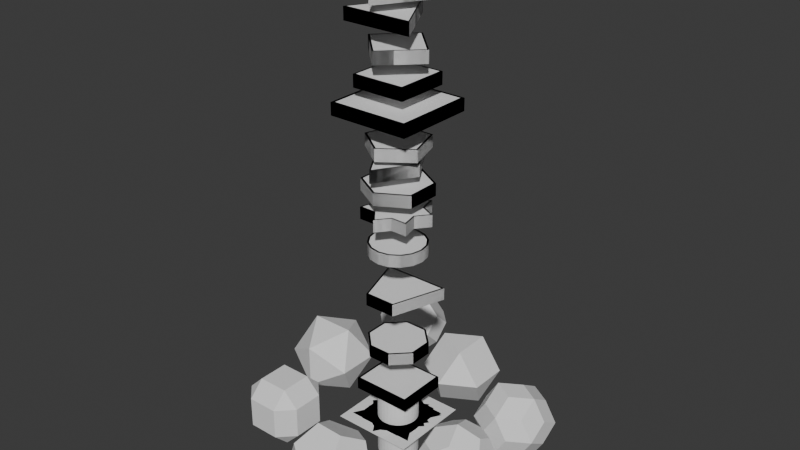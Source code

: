 # Source: shapes.blend  (saved by Blender 4.4.32; exported with 4.5.12 LTS)
import bpy
from mathutils import Matrix  # noqa: F401  (used for matrix-valued properties, if any)

bpy.ops.wm.read_factory_settings(use_empty=True)
scene = bpy.context.scene
scene.name = 'Scene'

# ---- collections
col_3d = bpy.data.collections.new('3D'); scene.collection.children.link(col_3d)
col_2d = bpy.data.collections.new('2D'); scene.collection.children.link(col_2d)
col_2d_thick = bpy.data.collections.new('2D.Thick'); scene.collection.children.link(col_2d_thick)
col_2d_thick_outlines = bpy.data.collections.new('2D.Thick.Outlines'); scene.collection.children.link(col_2d_thick_outlines)
col_utils = bpy.data.collections.new('Utils'); scene.collection.children.link(col_utils)
col_utils.hide_render = True

# ---- node groups
ng_smooth_by_angle = bpy.data.node_groups.new('Smooth by Angle', 'GeometryNodeTree')
_s = ng_smooth_by_angle.interface.new_socket(name='Mesh', in_out='OUTPUT', socket_type='NodeSocketGeometry')
_s = ng_smooth_by_angle.interface.new_socket(name='Mesh', in_out='INPUT', socket_type='NodeSocketGeometry')
_s = ng_smooth_by_angle.interface.new_socket(name='Angle', in_out='INPUT', socket_type='NodeSocketFloat')
_s.subtype = 'ANGLE'
_s.default_value = 0.5236
_s.min_value = 0.0
_s.max_value = 3.142
_s.description = 'Maximum face angle for smooth edges'
_s = ng_smooth_by_angle.interface.new_socket(name='Ignore Sharpness', in_out='INPUT', socket_type='NodeSocketBool')
_s.force_non_field = True
ng_smooth_by_angle.description = 'Set the sharpness of mesh edges based on the angle between the neighboring faces'
ng_smooth_by_angle.is_modifier = True
_N = ng_smooth_by_angle.nodes; _L = ng_smooth_by_angle.links
n0 = _N.new('GeometryNodeSetShadeSmooth'); n0.name = 'Set Shade Smooth'; n0.location = (120, -80)
n0.domain = 'EDGE'
n1 = _N.new('GeometryNodeSetShadeSmooth'); n1.name = 'Set Shade Smooth.001'; n1.location = (300, -80)
n2 = _N.new('NodeGroupOutput'); n2.name = 'Group Output'; n2.location = (480, -80)
n3 = _N.new('GeometryNodeInputMeshEdgeAngle'); n3.name = 'Edge Angle'; n3.location = (-440, -240)
n4 = _N.new('NodeGroupInput'); n4.name = 'Group Input'; n4.location = (-80, -80)
n5 = _N.new('GeometryNodeInputEdgeSmooth'); n5.name = 'Is Edge Smooth'; n5.location = (-260, -120)
n6 = _N.new('GeometryNodeInputShadeSmooth'); n6.name = 'Is Shade Smooth'; n6.location = (-440, -397)
n7 = _N.new('FunctionNodeCompare'); n7.name = 'Compare'; n7.location = (-260, -260)
n7.operation = 'LESS_EQUAL'
n7.inputs[6].default_value = (0.0, 0.0, 0.0, 0.0)
n7.inputs[7].default_value = (0.0, 0.0, 0.0, 0.0)
n8 = _N.new('FunctionNodeBooleanMath'); n8.name = 'Boolean Math.001'; n8.location = (-80, -260)
n9 = _N.new('NodeGroupInput'); n9.name = 'Group Input.001'; n9.location = (-440, -329)
n10 = _N.new('NodeGroupInput'); n10.name = 'Group Input.002'; n10.location = (-259, -189)
n11 = _N.new('FunctionNodeBooleanMath'); n11.name = 'Boolean Math'; n11.location = (-80, -149)
n11.operation = 'OR'
n12 = _N.new('FunctionNodeBooleanMath'); n12.name = 'Boolean Math.002'; n12.location = (-260, -380)
n12.operation = 'OR'
n13 = _N.new('NodeGroupInput'); n13.name = 'Group Input.003'; n13.location = (-440, -460)
_L.new(n3.outputs[0], n7.inputs[0])
_L.new(n1.outputs[0], n2.inputs[0])
_L.new(n9.outputs[1], n7.inputs[1])
_L.new(n7.outputs[0], n8.inputs[0])
_L.new(n4.outputs[0], n0.inputs[0])
_L.new(n0.outputs[0], n1.inputs[0])
_L.new(n8.outputs[0], n0.inputs[2])
_L.new(n10.outputs[2], n11.inputs[1])
_L.new(n5.outputs[0], n11.inputs[0])
_L.new(n11.outputs[0], n0.inputs[1])
_L.new(n13.outputs[2], n12.inputs[1])
_L.new(n6.outputs[0], n12.inputs[0])
_L.new(n12.outputs[0], n8.inputs[1])
n2.is_active_output = True

# ---- world
world_world = bpy.data.worlds.new('World'); scene.world = world_world
world_world.use_nodes = True; world_world.node_tree.nodes.clear()
_N = world_world.node_tree.nodes; _L = world_world.node_tree.links
n0 = _N.new('ShaderNodeOutputWorld'); n0.name = 'World Output'; n0.location = (300, 300)
n1 = _N.new('ShaderNodeBackground'); n1.name = 'Background'; n1.location = (10, 300)
n1.inputs[0].default_value = (0.05088, 0.05088, 0.05088, 1.0)
_L.new(n1.outputs[0], n0.inputs[0])
n0.is_active_output = True
world_world.color = (0.05088, 0.05088, 0.05088)
world_world.sun_shadow_jitter_overblur = 0.0

# ---- meshes
me_solid_013 = bpy.data.meshes.new('Solid.013')
me_solid_013.from_pydata([(0.5723, 0.5723, 0.5723), (0.5723, 0.5723, -0.5723), (0.5723, -0.5723, 0.5723), (0.5723, -0.5723, -0.5723), (-0.5723, 0.5723, 0.5723), (-0.5723, 0.5723, -0.5723), (-0.5723, -0.5723, 0.5723), (-0.5723, -0.5723, -0.5723), (0.3537, 0.926, 0.0), (-0.3537, 0.926, 0.0), (0.3537, -0.926, 0.0), (-0.3537, -0.926, 0.0), (0.926, 0.0, 0.3537), (0.926, 0.0, -0.3537), (-0.926, 0.0, 0.3537), (-0.926, 0.0, -0.3537), (0.0, 0.3537, 0.926), (0.0, -0.3537, 0.926), (0.0, 0.3537, -0.926), (0.0, -0.3537, -0.926)], [], [(0, 8, 9, 4, 16), (0, 12, 13, 1, 8), (0, 16, 17, 2, 12), (8, 1, 18, 5, 9), (12, 2, 10, 3, 13), (16, 4, 14, 6, 17), (9, 5, 15, 14, 4), (6, 11, 10, 2, 17), (3, 19, 18, 1, 13), (7, 15, 5, 18, 19), (7, 11, 6, 14, 15), (7, 19, 3, 10, 11)])
me_solid_013.update()
me_solid_014 = bpy.data.meshes.new('Solid.014')
me_solid_014.from_pydata([(0.8999, 0.5562, 0.0), (-0.8999, 0.5562, 0.0), (0.8999, -0.5562, 0.0), (-0.8999, -0.5562, 0.0), (0.5562, 0.0, 0.8999), (0.5562, 0.0, -0.8999), (-0.5562, 0.0, 0.8999), (-0.5562, 0.0, -0.8999), (0.0, 0.8999, 0.5562), (0.0, -0.8999, 0.5562), (0.0, 0.8999, -0.5562), (0.0, -0.8999, -0.5562)], [], [(0, 8, 4), (0, 5, 10), (2, 4, 9), (2, 11, 5), (1, 6, 8), (1, 10, 7), (3, 9, 6), (3, 7, 11), (0, 10, 8), (1, 8, 10), (2, 9, 11), (3, 11, 9), (4, 2, 0), (5, 0, 2), (6, 1, 3), (7, 3, 1), (8, 6, 4), (9, 4, 6), (10, 5, 7), (11, 7, 5)])
me_solid_014.update()
me_solid_015 = bpy.data.meshes.new('Solid.015')
me_solid_015.from_pydata([(0.2848, 0.4933, 0.8055), (-0.5696, 0.0, 0.8055), (0.2848, -0.4933, 0.8055), (0.8544, 0.4933, -3.601e-08), (0.8544, -0.4933, -3.601e-08), (0.5696, 0.0, -0.8055), (0.0, 0.9866, -3.601e-08), (-0.2848, 0.4933, -0.8055), (-0.8544, 0.4933, -3.601e-08), (-0.8544, -0.4933, -3.601e-08), (-0.2848, -0.4933, -0.8055), (0.0, -0.9866, -3.601e-08)], [], [(1, 2, 0), (4, 5, 3), (7, 8, 6), (10, 11, 9), (4, 3, 0, 2), (7, 6, 3, 5), (6, 8, 1, 0), (10, 9, 8, 7), (11, 10, 5, 4), (9, 11, 2, 1), (0, 3, 6), (1, 8, 9), (2, 11, 4), (5, 10, 7)])
me_solid_015.update()
me_solid_016 = bpy.data.meshes.new('Solid.016')
me_solid_016.from_pydata([(-0.3863, -0.3863, -0.7727), (-0.3863, -0.7727, -0.3863), (-0.7727, -0.3863, -0.3863), (0.3863, -0.3863, -0.7727), (0.7727, -0.3863, -0.3863), (0.3863, -0.7727, -0.3863), (0.3863, 0.3863, -0.7727), (0.3863, 0.7727, -0.3863), (0.7727, 0.3863, -0.3863), (-0.3863, 0.3863, -0.7727), (-0.7727, 0.3863, -0.3863), (-0.3863, 0.7727, -0.3863), (-0.3863, -0.7727, 0.3863), (-0.3863, -0.3863, 0.7727), (-0.7727, -0.3863, 0.3863), (0.3863, -0.7727, 0.3863), (0.7727, -0.3863, 0.3863), (0.3863, -0.3863, 0.7727), (0.7727, 0.3863, 0.3863), (0.3863, 0.7727, 0.3863), (0.3863, 0.3863, 0.7727), (-0.7727, 0.3863, 0.3863), (-0.3863, 0.3863, 0.7727), (-0.3863, 0.7727, 0.3863)], [], [(1, 2, 0), (4, 5, 3), (7, 8, 6), (10, 11, 9), (13, 14, 12), (16, 17, 15), (19, 20, 18), (22, 23, 21), (3, 5, 1, 0), (6, 8, 4, 3), (10, 9, 0, 2), (9, 11, 7, 6), (12, 14, 2, 1), (16, 15, 5, 4), (15, 17, 13, 12), (19, 18, 8, 7), (18, 20, 17, 16), (22, 21, 14, 13), (23, 22, 20, 19), (21, 23, 11, 10), (0, 9, 6, 3), (1, 5, 15, 12), (2, 14, 21, 10), (18, 16, 4, 8), (19, 7, 11, 23), (20, 22, 13, 17)])
me_solid_016.update()
me_solid_017 = bpy.data.meshes.new('Solid.017')
me_solid_017.from_pydata([(0.5158, 0.5158, 0.5158), (0.5158, 0.5158, -0.5158), (0.5158, -0.5158, 0.5158), (0.5158, -0.5158, -0.5158), (-0.5158, 0.5158, 0.5158), (-0.5158, 0.5158, -0.5158), (-0.5158, -0.5158, 0.5158), (-0.5158, -0.5158, -0.5158), (0.3188, 0.8345, 0.0), (-0.3188, 0.8345, 0.0), (0.3188, -0.8345, 0.0), (-0.3188, -0.8345, 0.0), (0.8345, 0.0, 0.3188), (0.8345, 0.0, -0.3188), (-0.8345, 0.0, 0.3188), (-0.8345, 0.0, -0.3188), (0.0, 0.3188, 0.8345), (0.0, -0.3188, 0.8345), (0.0, 0.3188, -0.8345), (0.0, -0.3188, -0.8345), (0.0, 0.8345, 0.5158), (0.8345, 0.5158, 0.0), (0.5158, 0.0, 0.8345), (0.0, 0.8345, -0.5158), (0.8345, -0.5158, 0.0), (-0.5158, 0.0, 0.8345), (-0.8345, 0.5158, -6.917e-08), (0.0, -0.8345, 0.5158), (0.5158, 0.0, -0.8345), (-0.5158, 0.0, -0.8345), (-0.8345, -0.5158, 0.0), (0.0, -0.8345, -0.5158)], [], [(0, 20, 16, 22), (0, 22, 12, 21), (0, 21, 8, 20), (1, 21, 13, 28), (1, 28, 18, 23), (1, 23, 8, 21), (2, 22, 17, 27), (2, 27, 10, 24), (2, 24, 12, 22), (3, 24, 10, 31), (3, 31, 19, 28), (3, 28, 13, 24), (4, 20, 9, 26), (4, 26, 14, 25), (4, 25, 16, 20), (5, 23, 18, 29), (5, 29, 15, 26), (5, 26, 9, 23), (6, 25, 14, 30), (6, 30, 11, 27), (6, 27, 17, 25), (7, 29, 19, 31), (7, 31, 11, 30), (7, 30, 15, 29), (8, 23, 9, 20), (10, 27, 11, 31), (12, 24, 13, 21), (14, 26, 15, 30), (16, 25, 17, 22), (18, 28, 19, 29)])
me_solid_017.update()
me_solid_018 = bpy.data.meshes.new('Solid.018')
me_solid_018.from_pydata([(0.9616, 0.0, 0.0), (-0.9616, 0.0, 0.0), (0.0, 0.9616, 0.0), (0.0, -0.9616, 0.0), (0.0, 0.0, 0.9616), (0.0, 0.0, -0.9616), (0.5228, 0.7231, -0.1547), (0.7231, 0.5228, 0.1547), (-0.5228, 0.7231, 0.1547), (-0.7231, 0.5228, -0.1547), (-0.5228, -0.7231, -0.1547), (-0.7231, -0.5228, 0.1547), (0.5228, -0.7231, 0.1547), (0.7231, -0.5228, -0.1547), (-0.1547, 0.5228, 0.7231), (0.1547, 0.7231, 0.5228), (-0.5228, -0.1547, 0.7231), (-0.7231, 0.1547, 0.5228), (0.1547, -0.5228, 0.7231), (-0.1547, -0.7231, 0.5228), (0.5228, 0.1547, 0.7231), (0.7231, -0.1547, 0.5228), (0.5228, -0.1547, -0.7231), (0.7231, 0.1547, -0.5228), (-0.1547, -0.5228, -0.7231), (0.1547, -0.7231, -0.5228), (-0.5228, 0.1547, -0.7231), (-0.7231, -0.1547, -0.5228), (0.1547, 0.5228, -0.7231), (-0.1547, 0.7231, -0.5228), (0.5229, 0.5229, 0.5229), (-0.5229, 0.5229, 0.5229), (-0.5229, -0.5229, 0.5229), (0.5229, -0.5229, 0.5229), (0.5229, 0.5229, -0.5229), (-0.5229, 0.5229, -0.5229), (-0.5229, -0.5229, -0.5229), (0.5229, -0.5229, -0.5229)], [], [(0, 7, 30, 20, 21), (0, 21, 33, 12, 13), (0, 13, 37, 22, 23), (0, 23, 34, 6, 7), (1, 17, 31, 8, 9), (1, 9, 35, 26, 27), (1, 27, 36, 10, 11), (1, 11, 32, 16, 17), (2, 15, 30, 7, 6), (2, 6, 34, 28, 29), (2, 29, 35, 9, 8), (2, 8, 31, 14, 15), (3, 19, 32, 11, 10), (3, 10, 36, 24, 25), (3, 25, 37, 13, 12), (3, 12, 33, 18, 19), (4, 20, 30, 15, 14), (4, 14, 31, 17, 16), (4, 16, 32, 19, 18), (4, 18, 33, 21, 20), (5, 28, 34, 23, 22), (5, 22, 37, 25, 24), (5, 24, 36, 27, 26), (5, 26, 35, 29, 28)])
me_solid_018.update()
me_solid_029 = bpy.data.meshes.new('Solid.029')
me_solid_029.from_pydata([(0.8342, 0.0, 0.4171), (0.8342, -0.4171, 0.0), (0.8342, 0.0, -0.4171), (0.8342, 0.4171, 0.0), (-0.8342, 0.4171, 0.0), (-0.8342, 0.0, -0.4171), (-0.8342, -0.4171, 0.0), (-0.8342, 0.0, 0.4171), (0.4171, 0.8342, 0.0), (0.0, 0.8342, -0.4171), (-0.4171, 0.8342, 0.0), (0.0, 0.8342, 0.4171), (-0.4171, -0.8342, 0.0), (0.0, -0.8342, -0.4171), (0.4171, -0.8342, 0.0), (0.0, -0.8342, 0.4171), (0.0, 0.4171, 0.8342), (-0.4171, 0.0, 0.8342), (0.0, -0.4171, 0.8342), (0.4171, 0.0, 0.8342), (0.4171, 0.0, -0.8342), (0.0, -0.4171, -0.8342), (-0.4171, 0.0, -0.8342), (0.0, 0.4171, -0.8342)], [], [(0, 1, 2, 3), (4, 5, 6, 7), (8, 9, 10, 11), (12, 13, 14, 15), (16, 17, 18, 19), (20, 21, 22, 23), (16, 19, 0, 3, 8, 11), (17, 16, 11, 10, 4, 7), (18, 17, 7, 6, 12, 15), (19, 18, 15, 14, 1, 0), (20, 23, 9, 8, 3, 2), (23, 22, 5, 4, 10, 9), (22, 21, 13, 12, 6, 5), (21, 20, 2, 1, 14, 13)])
me_solid_029.update()
me_cylinder = bpy.data.meshes.new('Cylinder')
me_cylinder.from_pydata([(0.0, 0.5, -1.0), (0.0, 0.5, 1.0), (0.09755, 0.4904, -1.0), (0.09755, 0.4904, 1.0), (0.1913, 0.4619, -1.0), (0.1913, 0.4619, 1.0), (0.2778, 0.4157, -1.0), (0.2778, 0.4157, 1.0), (0.3536, 0.3536, -1.0), (0.3536, 0.3536, 1.0), (0.4157, 0.2778, -1.0), (0.4157, 0.2778, 1.0), (0.4619, 0.1913, -1.0), (0.4619, 0.1913, 1.0), (0.4904, 0.09755, -1.0), (0.4904, 0.09755, 1.0), (0.5, 0.0, -1.0), (0.5, 0.0, 1.0), (0.4904, -0.09755, -1.0), (0.4904, -0.09755, 1.0), (0.4619, -0.1913, -1.0), (0.4619, -0.1913, 1.0), (0.4157, -0.2778, -1.0), (0.4157, -0.2778, 1.0), (0.3536, -0.3536, -1.0), (0.3536, -0.3536, 1.0), (0.2778, -0.4157, -1.0), (0.2778, -0.4157, 1.0), (0.1913, -0.4619, -1.0), (0.1913, -0.4619, 1.0), (0.09755, -0.4904, -1.0), (0.09755, -0.4904, 1.0), (0.0, -0.5, -1.0), (0.0, -0.5, 1.0), (-0.09755, -0.4904, -1.0), (-0.09755, -0.4904, 1.0), (-0.1913, -0.4619, -1.0), (-0.1913, -0.4619, 1.0), (-0.2778, -0.4157, -1.0), (-0.2778, -0.4157, 1.0), (-0.3536, -0.3536, -1.0), (-0.3536, -0.3536, 1.0), (-0.4157, -0.2778, -1.0), (-0.4157, -0.2778, 1.0), (-0.4619, -0.1913, -1.0), (-0.4619, -0.1913, 1.0), (-0.4904, -0.09755, -1.0), (-0.4904, -0.09755, 1.0), (-0.5, 0.0, -1.0), (-0.5, 0.0, 1.0), (-0.4904, 0.09755, -1.0), (-0.4904, 0.09755, 1.0), (-0.4619, 0.1913, -1.0), (-0.4619, 0.1913, 1.0), (-0.4157, 0.2778, -1.0), (-0.4157, 0.2778, 1.0), (-0.3536, 0.3536, -1.0), (-0.3536, 0.3536, 1.0), (-0.2778, 0.4157, -1.0), (-0.2778, 0.4157, 1.0), (-0.1913, 0.4619, -1.0), (-0.1913, 0.4619, 1.0), (-0.09755, 0.4904, -1.0), (-0.09755, 0.4904, 1.0)], [], [(0, 1, 3, 2), (2, 3, 5, 4), (4, 5, 7, 6), (6, 7, 9, 8), (8, 9, 11, 10), (10, 11, 13, 12), (12, 13, 15, 14), (14, 15, 17, 16), (16, 17, 19, 18), (18, 19, 21, 20), (20, 21, 23, 22), (22, 23, 25, 24), (24, 25, 27, 26), (26, 27, 29, 28), (28, 29, 31, 30), (30, 31, 33, 32), (32, 33, 35, 34), (34, 35, 37, 36), (36, 37, 39, 38), (38, 39, 41, 40), (40, 41, 43, 42), (42, 43, 45, 44), (44, 45, 47, 46), (46, 47, 49, 48), (48, 49, 51, 50), (50, 51, 53, 52), (52, 53, 55, 54), (54, 55, 57, 56), (56, 57, 59, 58), (58, 59, 61, 60), (3, 1, 63, 61, 59, 57, 55, 53, 51, 49, 47, 45, 43, 41, 39, 37, 35, 33, 31, 29, 27, 25, 23, 21, 19, 17, 15, 13, 11, 9, 7, 5), (60, 61, 63, 62), (62, 63, 1, 0), (0, 2, 4, 6, 8, 10, 12, 14, 16, 18, 20, 22, 24, 26, 28, 30, 32, 34, 36, 38, 40, 42, 44, 46, 48, 50, 52, 54, 56, 58, 60, 62)])
_uv = me_cylinder.uv_layers.new(name='UVMap')
_uv.uv.foreach_set('vector', [1.0, 0.5, 1.0, 1.0, 0.9688, 1.0, 0.9688, 0.5, 0.9688, 0.5, 0.9688, 1.0, 0.9375, 1.0, 0.9375, 0.5, 0.9375, 0.5, 0.9375, 1.0, 0.9062, 1.0, 0.9062, 0.5, 0.9062, 0.5, 0.9062, 1.0, 0.875, 1.0, 0.875, 0.5, 0.875, 0.5, 0.875, 1.0, 0.8438, 1.0, 0.8438, 0.5, 0.8438, 0.5, 0.8438, 1.0, 0.8125, 1.0, 0.8125, 0.5, 0.8125, 0.5, 0.8125, 1.0, 0.7812, 1.0, 0.7812, 0.5, 0.7812, 0.5, 0.7812, 1.0, 0.75, 1.0, 0.75, 0.5, 0.75, 0.5, 0.75, 1.0, 0.7188, 1.0, 0.7188, 0.5, 0.7188, 0.5, 0.7188, 1.0, 0.6875, 1.0, 0.6875, 0.5, 0.6875, 0.5, 0.6875, 1.0, 0.6562, 1.0, 0.6562, 0.5, 0.6562, 0.5, 0.6562, 1.0, 0.625, 1.0, 0.625, 0.5, 0.625, 0.5, 0.625, 1.0, 0.5938, 1.0, 0.5938, 0.5, 0.5938, 0.5, 0.5938, 1.0, 0.5625, 1.0, 0.5625, 0.5, 0.5625, 0.5, 0.5625, 1.0, 0.5312, 1.0, 0.5312, 0.5, 0.5312, 0.5, 0.5312, 1.0, 0.5, 1.0, 0.5, 0.5, 0.5, 0.5, 0.5, 1.0, 0.4688, 1.0, 0.4688, 0.5, 0.4688, 0.5, 0.4688, 1.0, 0.4375, 1.0, 0.4375, 0.5, 0.4375, 0.5, 0.4375, 1.0, 0.4062, 1.0, 0.4062, 0.5, 0.4062, 0.5, 0.4062, 1.0, 0.375, 1.0, 0.375, 0.5, 0.375, 0.5, 0.375, 1.0, 0.3438, 1.0, 0.3438, 0.5, 0.3438, 0.5, 0.3438, 1.0, 0.3125, 1.0, 0.3125, 0.5, 0.3125, 0.5, 0.3125, 1.0, 0.2812, 1.0, 0.2812, 0.5, 0.2812, 0.5, 0.2812, 1.0, 0.25, 1.0, 0.25, 0.5, 0.25, 0.5, 0.25, 1.0, 0.2188, 1.0, 0.2188, 0.5, 0.2188, 0.5, 0.2188, 1.0, 0.1875, 1.0, 0.1875, 0.5, 0.1875, 0.5, 0.1875, 1.0, 0.1562, 1.0, 0.1562, 0.5, 0.1562, 0.5, 0.1562, 1.0, 0.125, 1.0, 0.125, 0.5, 0.125, 0.5, 0.125, 1.0, 0.09375, 1.0, 0.09375, 0.5, 0.09375, 0.5, 0.09375, 1.0, 0.0625, 1.0, 0.0625, 0.5, 0.2968, 0.4854, 0.25, 0.49, 0.2032, 0.4854, 0.1582, 0.4717, 0.1167, 0.4496, 0.08029, 0.4197, 0.05045, 0.3833, 0.02827, 0.3418, 0.01461, 0.2968, 0.01, 0.25, 0.01461, 0.2032, 0.02827, 0.1582, 0.05045, 0.1167, 0.08029, 0.08029, 0.1167, 0.05045, 0.1582, 0.02827, 0.2032, 0.01461, 0.25, 0.01, 0.2968, 0.01461, 0.3418, 0.02827, 0.3833, 0.05045, 0.4197, 0.08029, 0.4496, 0.1167, 0.4717, 0.1582, 0.4854, 0.2032, 0.49, 0.25, 0.4854, 0.2968, 0.4717, 0.3418, 0.4496, 0.3833, 0.4197, 0.4197, 0.3833, 0.4496, 0.3418, 0.4717, 0.0625, 0.5, 0.0625, 1.0, 0.03125, 1.0, 0.03125, 0.5, 0.03125, 0.5, 0.03125, 1.0, 0.0, 1.0, 0.0, 0.5, 0.75, 0.49, 0.7968, 0.4854, 0.8418, 0.4717, 0.8833, 0.4496, 0.9197, 0.4197, 0.9496, 0.3833, 0.9717, 0.3418, 0.9854, 0.2968, 0.99, 0.25, 0.9854, 0.2032, 0.9717, 0.1582, 0.9496, 0.1167, 0.9197, 0.08029, 0.8833, 0.05045, 0.8418, 0.02827, 0.7968, 0.01461, 0.75, 0.01, 0.7032, 0.01461, 0.6582, 0.02827, 0.6167, 0.05045, 0.5803, 0.08029, 0.5504, 0.1167, 0.5283, 0.1582, 0.5146, 0.2032, 0.51, 0.25, 0.5146, 0.2968, 0.5283, 0.3418, 0.5504, 0.3833, 0.5803, 0.4197, 0.6167, 0.4496, 0.6582, 0.4717, 0.7032, 0.4854])
me_cylinder.update()
me_plane_007 = bpy.data.meshes.new('Plane.007')
me_plane_007.from_pydata([(-6.52e-07, 0.6982, 0.0), (-0.2672, 0.6451, 0.0), (-0.4937, 0.4937, 0.0), (-0.6451, 0.2672, 0.0), (-0.6982, -6.691e-07, 0.0), (-0.6451, -0.2672, 0.0), (-0.4937, -0.4937, 0.0), (-0.2672, -0.6451, 0.0), (7.131e-07, -0.6982, 0.0), (0.2672, -0.6451, 0.0), (0.4937, -0.4937, 0.0), (0.6451, -0.2672, 0.0), (0.6982, 6.738e-07, 0.0), (0.6451, 0.2672, 0.0), (0.4937, 0.4937, 0.0), (0.2672, 0.6451, 0.0)], [], [(1, 2, 3, 4, 5, 6, 7, 8, 9, 10, 11, 12, 13, 14, 15, 0)])
_uv = me_plane_007.uv_layers.new(name='UVMap')
_uv.uv.foreach_set('vector', [0.3142, 0.9574, 0.1551, 0.8511, 0.04869, 0.6919, 0.01134, 0.5041, 0.04869, 0.3163, 0.1551, 0.1572, 0.3142, 0.05079, 0.502, 0.01345, 0.6898, 0.05079, 0.849, 0.1572, 0.9553, 0.3163, 0.9927, 0.5041, 0.9553, 0.6919, 0.849, 0.8511, 0.6898, 0.9574, 0.502, 0.9948])
me_plane_007.update()
me_plane_013 = bpy.data.meshes.new('Plane.013')
me_plane_013.from_pydata([(0.0005687, -0.8377, 0.0), (0.6561, -0.522, 0.0), (0.818, 0.1873, 0.0), (0.3644, 0.7562, 0.0), (-0.3632, 0.7562, 0.0), (-0.8169, 0.1873, 0.0), (-0.655, -0.522, 0.0), (0.0006615, 0.581, 0.0), (-0.4524, 0.3628, 0.0), (-0.5658, -0.1314, 0.0), (-0.2535, -0.522, 0.0), (0.2511, -0.5235, 0.0), (0.5664, -0.1292, 0.0), (0.4538, 0.3627, 0.0)], [], [(7, 4, 8, 5, 9, 6, 10, 0, 11, 1, 12, 2, 13, 3)])
_uv = me_plane_013.uv_layers.new(name='UVMap')
_uv.uv.foreach_set('vector', [0.5021, 0.8644, 0.2828, 0.97, 0.2291, 0.7329, 0.009398, 0.6271, 0.1607, 0.435, 0.107, 0.1996, 0.349, 0.1996, 0.5021, 0.00932, 0.6531, 0.1987, 0.8972, 0.1996, 0.8431, 0.4363, 0.9948, 0.6271, 0.7752, 0.7328, 0.7213, 0.97])
me_plane_013.update()
me_plane_004 = bpy.data.meshes.new('Plane.004')
me_plane_004.from_pydata([(-1.093e-06, 0.8368, 0.0), (-0.7247, 0.4184, 0.0), (-0.7247, -0.4184, 0.0), (5.434e-07, -0.8368, 0.0), (0.7247, -0.4184, 0.0), (0.7247, 0.4184, 0.0)], [], [(1, 2, 3, 4, 5, 0)])
_uv = me_plane_004.uv_layers.new(name='UVMap')
_uv.uv.foreach_set('vector', [0.07929, 0.7485, 0.07929, 0.2558, 0.5059, 0.009527, 0.9325, 0.2558, 0.9325, 0.7485, 0.5059, 0.9948])
me_plane_004.update()
me_plane_008 = bpy.data.meshes.new('Plane.008')
me_plane_008.from_pydata([(8.422e-07, -0.7764, 0.0), (0.7384, -0.2399, 0.0), (0.4563, 0.6281, 0.0), (-0.4563, 0.6281, 0.0), (-0.7384, -0.2399, 0.0)], [], [(1, 2, 3, 4, 0)])
_uv = me_plane_008.uv_layers.new(name='UVMap')
_uv.uv.foreach_set('vector', [2.837e-05, 0.5867, 0.1896, 0.003185, 0.8031, 0.003186, 0.9927, 0.5867, 0.4964, 0.9473])
me_plane_008.update()
me_plane = bpy.data.meshes.new('Plane')
me_plane.from_pydata([(1.0, -1.0, 0.0), (1.0, 1.0, 0.0), (-1.0, -1.0, 0.0), (-1.0, 1.0, 0.0)], [], [(0, 1, 3, 2)])
_uv = me_plane.uv_layers.new(name='UVMap')
_uv.uv.foreach_set('vector', [1.0, 1.0, -1.391e-08, 1.0, 0.0, 0.0, 1.0, 1.391e-08])
me_plane.update()
me_plane_006 = bpy.data.meshes.new('Plane.006')
me_plane_006.from_pydata([(0.6616, -0.6616, 0.0), (0.6616, 0.6616, 0.0), (-0.6616, -0.6616, 0.0), (-0.6616, 0.6616, 0.0)], [], [(0, 1, 3, 2)])
_uv = me_plane_006.uv_layers.new(name='UVMap')
_uv.uv.foreach_set('vector', [1.0, 1.0, 3.818e-08, 1.0, 9.009e-08, -9.272e-14, 1.0, 5.191e-08])
me_plane_006.update()
me_plane_005 = bpy.data.meshes.new('Plane.005')
me_plane_005.from_pydata([(7.995e-07, -0.8179, 0.0), (0.8179, 7.995e-07, 0.0), (-0.8179, -7.995e-07, 0.0), (-7.995e-07, 0.8179, 0.0)], [], [(0, 1, 3, 2)])
_uv = me_plane_005.uv_layers.new(name='UVMap')
_uv.uv.foreach_set('vector', [0.504, 0.00749, 0.9986, 0.5022, 0.504, 0.9968, 0.009296, 0.5022])
me_plane_005.update()
me_plane_012 = bpy.data.meshes.new('Plane.012')
me_plane_012.from_pydata([(0.3849, -0.6616, 0.0), (0.8228, 0.6616, 0.0), (-0.3849, -0.6616, 0.0), (-0.8228, 0.6616, 0.0)], [], [(0, 1, 3, 2)])
_uv = me_plane_012.uv_layers.new(name='UVMap')
_uv.uv.foreach_set('vector', [0.7339, -1.172e-08, 1.0, 0.8041, -3.001e-08, 0.8041, 0.2661, -2.194e-10])
me_plane_012.update()
me_plane_001 = bpy.data.meshes.new('Plane.001')
me_plane_001.from_pydata([(-7.563e-07, 0.8099, 0.0), (-0.866, -0.6901, 0.0), (0.866, -0.6901, 0.0)], [], [(1, 2, 0)])
_uv = me_plane_001.uv_layers.new(name='UVMap')
_uv.uv.foreach_set('vector', [1.0, 0.866, 1.192e-07, 0.866, 0.5, 0.0])
me_plane_001.update()
me_plane_003 = bpy.data.meshes.new('Plane.003')
me_plane_003.from_pydata([(-9.216e-07, -0.8939, 0.0), (0.866, 0.6061, 0.0), (-0.866, 0.6061, 0.0)], [], [(1, 2, 0)])
_uv = me_plane_003.uv_layers.new(name='UVMap')
_uv.uv.foreach_set('vector', [1.0, 0.866, 6.885e-09, 0.866, 0.5, -2.033e-08])
me_plane_003.update()
me_plane_011 = bpy.data.meshes.new('Plane.011')
me_plane_011.from_pydata([(-0.004584, -0.9411, 0.0), (0.5918, 0.01326, 0.0), (-0.5981, -0.02336, 0.0), (-0.00173, 0.931, 0.0)], [], [(0, 1, 3, 2)])
_uv = me_plane_011.uv_layers.new(name='UVMap')
_uv.uv.foreach_set('vector', [0.5018, 0.00492, 0.8158, 0.5074, 0.5033, 0.9906, 0.1892, 0.4881])
me_plane_011.update()
me_plane_002 = bpy.data.meshes.new('Plane.002')
me_plane_002.from_pydata([(-0.2855, 0.6893, 0.0), (-0.6893, 0.2855, 0.0), (-0.6893, -0.2855, 0.0), (-0.2855, -0.6893, 0.0), (0.2855, -0.6893, 0.0), (0.6893, -0.2855, 0.0), (0.6893, 0.2855, 0.0), (0.2855, 0.6893, 0.0)], [], [(1, 2, 3, 4, 5, 6, 7, 0)])
_uv = me_plane_002.uv_layers.new(name='UVMap')
_uv.uv.foreach_set('vector', [0.0, 0.0, 0.0, 0.0, 0.0, 0.0, 0.0, 0.0, 0.0, 0.0, 0.0, 0.0, 0.0, 0.0, 0.0, 0.0])
me_plane_002.update()
me_plane_010 = bpy.data.meshes.new('Plane.010')
me_plane_010.from_pydata([(-0.5551, -0.7035, 0.0), (0.5551, -0.7035, 0.0), (-0.5551, 0.7035, 0.0), (0.5551, 0.7035, 0.0)], [], [(0, 1, 3, 2)])
_uv = me_plane_010.uv_layers.new(name='UVMap')
_uv.uv.foreach_set('vector', [0.0, 0.0, 1.0, 0.0, 1.0, 1.0, 0.0, 1.0])
me_plane_010.update()
me_circle_thick_outline_cut = bpy.data.meshes.new('Circle.Thick.Outline.Cut')
me_circle_thick_outline_cut.from_pydata([(-6.52e-07, 0.6982, 0.15), (-0.2672, 0.6451, 0.15), (-0.4937, 0.4937, 0.15), (-0.6451, 0.2672, 0.15), (-0.6982, -6.691e-07, 0.15), (-0.6451, -0.2672, 0.15), (-0.4937, -0.4937, 0.15), (-0.2672, -0.6451, 0.15), (7.131e-07, -0.6982, 0.15), (0.2672, -0.6451, 0.15), (0.4937, -0.4937, 0.15), (0.6451, -0.2672, 0.15), (0.6982, 6.738e-07, 0.15), (0.6451, 0.2672, 0.15), (0.4937, 0.4937, 0.15), (0.2672, 0.6451, 0.15), (-6.52e-07, 0.6982, -0.15), (-0.2672, 0.6451, -0.15), (-0.4937, 0.4937, -0.15), (-0.6451, 0.2672, -0.15), (-0.6982, -6.691e-07, -0.15), (-0.6451, -0.2672, -0.15), (-0.4937, -0.4937, -0.15), (-0.2672, -0.6451, -0.15), (7.131e-07, -0.6982, -0.15), (0.2672, -0.6451, -0.15), (0.4937, -0.4937, -0.15), (0.6451, -0.2672, -0.15), (0.6982, 6.738e-07, -0.15), (0.6451, 0.2672, -0.15), (0.4937, 0.4937, -0.15), (0.2672, 0.6451, -0.15)], [], [(1, 2, 3, 4, 5, 6, 7, 8, 9, 10, 11, 12, 13, 14, 15, 0), (17, 16, 31, 30, 29, 28, 27, 26, 25, 24, 23, 22, 21, 20, 19, 18), (1, 0, 16, 17), (2, 1, 17, 18), (3, 2, 18, 19), (4, 3, 19, 20), (5, 4, 20, 21), (6, 5, 21, 22), (7, 6, 22, 23), (8, 7, 23, 24), (9, 8, 24, 25), (10, 9, 25, 26), (11, 10, 26, 27), (12, 11, 27, 28), (13, 12, 28, 29), (14, 13, 29, 30), (15, 14, 30, 31), (0, 15, 31, 16)])
_uv = me_circle_thick_outline_cut.uv_layers.new(name='UVMap')
_uv.uv.foreach_set('vector', [0.2541, 0.5, 0.1788, 0.4688, 0.1211, 0.4111, 0.08984, 0.3357, 0.08984, 0.2541, 0.1211, 0.1788, 0.1788, 0.1211, 0.2541, 0.08984, 0.3357, 0.08984, 0.4111, 0.1211, 0.4688, 0.1788, 0.5, 0.2541, 0.5, 0.3357, 0.4688, 0.4111, 0.4111, 0.4688, 0.3357, 0.5, 0.2541, 0.5898, 0.3357, 0.5898, 0.4111, 0.6211, 0.4688, 0.6788, 0.5, 0.7541, 0.5, 0.8357, 0.4688, 0.9111, 0.4111, 0.9688, 0.3357, 1.0, 0.2541, 1.0, 0.1788, 0.9688, 0.1211, 0.9111, 0.08984, 0.8357, 0.08984, 0.7541, 0.1211, 0.6788, 0.1788, 0.6211, 0.2541, 0.5, 0.3357, 0.5, 0.3357, 0.5898, 0.2541, 0.5898, 0.1788, 0.4688, 0.2541, 0.5, 0.2197, 0.583, 0.1444, 0.5518, 0.1211, 0.4111, 0.1788, 0.4688, 0.1152, 0.5323, 0.05754, 0.4746, 0.08984, 0.3357, 0.1211, 0.4111, 0.03806, 0.4455, 0.006839, 0.3701, 0.08984, 0.2541, 0.08984, 0.3357, 0.0, 0.3357, 5.074e-08, 0.2541, 0.1211, 0.1788, 0.08984, 0.2541, 0.006839, 0.2197, 0.03806, 0.1444, 0.1788, 0.1211, 0.1211, 0.1788, 0.05754, 0.1152, 0.1152, 0.05754, 0.2541, 0.08984, 0.1788, 0.1211, 0.1444, 0.03806, 0.2197, 0.006839, 0.3357, 0.08984, 0.2541, 0.08984, 0.2541, 2.537e-08, 0.3357, 5.074e-08, 0.4111, 0.1211, 0.3357, 0.08984, 0.3701, 0.006839, 0.4455, 0.03806, 0.4688, 0.1788, 0.4111, 0.1211, 0.4746, 0.05754, 0.5323, 0.1152, 0.5, 0.2541, 0.4688, 0.1788, 0.5518, 0.1444, 0.583, 0.2197, 0.5, 0.3357, 0.5, 0.2541, 0.5898, 0.2541, 0.5898, 0.3357, 0.4688, 0.4111, 0.5, 0.3357, 0.583, 0.3701, 0.5518, 0.4455, 0.4111, 0.4688, 0.4688, 0.4111, 0.5323, 0.4746, 0.4746, 0.5323, 0.3357, 0.5, 0.4111, 0.4688, 0.4455, 0.5518, 0.3701, 0.583])
me_circle_thick_outline_cut.update()
me_heptagram_thick_outline_cut = bpy.data.meshes.new('Heptagram.Thick.Outline.Cut')
me_heptagram_thick_outline_cut.from_pydata([(0.0005687, -0.8377, 0.15), (0.6561, -0.522, 0.15), (0.818, 0.1873, 0.15), (0.3644, 0.7562, 0.15), (-0.3632, 0.7562, 0.15), (-0.8169, 0.1873, 0.15), (-0.655, -0.522, 0.15), (0.0006615, 0.581, 0.15), (-0.4524, 0.3628, 0.15), (-0.5658, -0.1314, 0.15), (-0.2535, -0.522, 0.15), (0.2511, -0.5235, 0.15), (0.5664, -0.1292, 0.15), (0.4538, 0.3627, 0.15), (0.0005687, -0.8377, -0.15), (0.6561, -0.522, -0.15), (0.818, 0.1873, -0.15), (0.3644, 0.7562, -0.15), (-0.3632, 0.7562, -0.15), (-0.8169, 0.1873, -0.15), (-0.655, -0.522, -0.15), (0.0006615, 0.581, -0.15), (-0.4524, 0.3628, -0.15), (-0.5658, -0.1314, -0.15), (-0.2535, -0.522, -0.15), (0.2511, -0.5235, -0.15), (0.5664, -0.1292, -0.15), (0.4538, 0.3627, -0.15)], [], [(7, 4, 8, 5, 9, 6, 10, 0, 11, 1, 12, 2, 13, 3), (21, 17, 27, 16, 26, 15, 25, 14, 24, 20, 23, 19, 22, 18), (7, 3, 17, 21), (4, 7, 21, 18), (8, 4, 18, 22), (5, 8, 22, 19), (9, 5, 19, 23), (6, 9, 23, 20), (10, 6, 20, 24), (0, 10, 24, 14), (11, 0, 14, 25), (1, 11, 25, 15), (12, 1, 15, 26), (2, 12, 26, 16), (13, 2, 16, 27), (3, 13, 27, 17)])
_uv = me_heptagram_thick_outline_cut.uv_layers.new(name='UVMap')
_uv.uv.foreach_set('vector', [0.2668, 0.5496, 0.1502, 0.6052, 0.1222, 0.4794, 0.005873, 0.4228, 0.08651, 0.3212, 0.05846, 0.1962, 0.1868, 0.1967, 0.2684, 0.09605, 0.3481, 0.1968, 0.4776, 0.1977, 0.4485, 0.3232, 0.5286, 0.4247, 0.4119, 0.4804, 0.3829, 0.6061, 0.3081, 0.6362, 0.3373, 0.5105, 0.4532, 0.567, 0.5699, 0.5114, 0.5984, 0.6375, 0.7142, 0.6939, 0.6335, 0.7951, 0.6615, 0.9205, 0.532, 0.9205, 0.4516, 1.021, 0.3721, 0.9201, 0.2424, 0.9188, 0.2717, 0.7928, 0.1915, 0.6918, 0.2668, 0.5496, 0.3829, 0.6061, 0.3409, 0.6923, 0.2249, 0.6359, 0.1502, 0.6052, 0.2668, 0.5496, 0.3081, 0.6362, 0.1915, 0.6918, 0.1222, 0.4794, 0.1502, 0.6052, 0.05663, 0.6261, 0.02857, 0.5002, 0.005873, 0.4228, 0.1222, 0.4794, 0.08026, 0.5656, -0.03606, 0.5091, 0.08651, 0.3212, 0.005873, 0.4228, -0.06926, 0.3632, 0.01137, 0.2616, 0.05846, 0.1962, 0.08651, 0.3212, -0.007079, 0.3422, -0.03513, 0.2172, 0.1868, 0.1967, 0.05846, 0.1962, 0.0588, 0.1003, 0.1872, 0.1008, 0.2684, 0.09605, 0.1868, 0.1967, 0.1123, 0.1363, 0.1939, 0.03565, 0.3481, 0.1968, 0.2684, 0.09605, 0.3436, 0.03652, 0.4234, 0.1373, 0.4776, 0.1977, 0.3481, 0.1968, 0.3488, 0.1009, 0.4783, 0.1018, 0.4485, 0.3232, 0.4776, 0.1977, 0.571, 0.2194, 0.5419, 0.3449, 0.5286, 0.4247, 0.4485, 0.3232, 0.5238, 0.2638, 0.6039, 0.3653, 0.4119, 0.4804, 0.5286, 0.4247, 0.5699, 0.5113, 0.4532, 0.5669, 0.3829, 0.6061, 0.4119, 0.4804, 0.5054, 0.502, 0.4763, 0.6277])
me_heptagram_thick_outline_cut.update()
me_hexagon_thick_outline_cut = bpy.data.meshes.new('Hexagon.Thick.Outline.Cut')
me_hexagon_thick_outline_cut.from_pydata([(-1.093e-06, 0.8368, 0.15), (-0.7247, 0.4184, 0.15), (-0.7247, -0.4184, 0.15), (5.434e-07, -0.8368, 0.15), (0.7247, -0.4184, 0.15), (0.7247, 0.4184, 0.15), (-1.093e-06, 0.8368, -0.15), (-0.7247, 0.4184, -0.15), (-0.7247, -0.4184, -0.15), (5.434e-07, -0.8368, -0.15), (0.7247, -0.4184, -0.15), (0.7247, 0.4184, -0.15)], [], [(1, 2, 3, 4, 5, 0), (7, 6, 11, 10, 9, 8), (1, 0, 6, 7), (2, 1, 7, 8), (3, 2, 8, 9), (4, 3, 9, 10), (5, 4, 10, 11), (0, 5, 11, 6)])
_uv = me_hexagon_thick_outline_cut.uv_layers.new(name='UVMap')
_uv.uv.foreach_set('vector', [0.5526, 0.7071, 0.433, 0.9143, 0.1938, 0.9143, 0.07425, 0.7071, 0.1938, 0.5, 0.433, 0.5, 0.5526, 0.2071, 0.433, 0.4143, 0.1938, 0.4143, 0.07425, 0.2071, 0.1938, -8.473e-09, 0.433, -1.893e-08, 0.5526, 0.7071, 0.433, 0.5, 0.5073, 0.4571, 0.6269, 0.6643, 0.433, 0.9143, 0.5526, 0.7071, 0.6269, 0.75, 0.5073, 0.9571, 0.1938, 0.9143, 0.433, 0.9143, 0.433, 1.0, 0.1938, 1.0, 0.07425, 0.7071, 0.1938, 0.9143, 0.1196, 0.9571, 1.046e-08, 0.75, 0.1938, 0.5, 0.07425, 0.7071, 6.712e-09, 0.6643, 0.1196, 0.4571, 0.433, 0.5, 0.1938, 0.5, 0.1938, 0.4143, 0.433, 0.4143])
me_hexagon_thick_outline_cut.update()
me_pentagon_thick_outline_cut = bpy.data.meshes.new('Pentagon.Thick.Outline.Cut')
me_pentagon_thick_outline_cut.from_pydata([(8.422e-07, -0.7764, 0.15), (0.7384, -0.2399, 0.15), (0.4563, 0.6281, 0.15), (-0.4563, 0.6281, 0.15), (-0.7384, -0.2399, 0.15), (8.422e-07, -0.7764, -0.15), (0.7384, -0.2399, -0.15), (0.4563, 0.6281, -0.15), (-0.4563, 0.6281, -0.15), (-0.7384, -0.2399, -0.15)], [], [(1, 2, 3, 4, 0), (6, 5, 9, 8, 7), (1, 0, 5, 6), (2, 1, 6, 7), (3, 2, 7, 8), (4, 3, 8, 9), (0, 4, 9, 5)])
_uv = me_pentagon_thick_outline_cut.uv_layers.new(name='UVMap')
_uv.uv.foreach_set('vector', [0.5257, 0.2705, 0.4045, 0.5152, 0.1343, 0.4755, 0.08851, 0.2063, 0.3304, 0.07953, 0.4372, 0.8733, 0.1953, 1.0, 4.419e-08, 0.8091, 0.1212, 0.5643, 0.3915, 0.604, 0.5257, 0.2705, 0.3304, 0.07953, 0.3932, 0.01533, 0.5885, 0.2063, 0.4045, 0.5152, 0.5257, 0.2705, 0.6062, 0.3103, 0.4849, 0.555, 0.1343, 0.4755, 0.4045, 0.5152, 0.3915, 0.604, 0.1212, 0.5643, 0.08851, 0.2063, 0.1343, 0.4755, 0.04577, 0.4906, 1.011e-08, 0.2213, 0.3304, 0.07953, 0.08851, 0.2063, 0.04685, 0.1267, 0.2888, -1.772e-08])
me_pentagon_thick_outline_cut.update()
me_quad_thick_outline_cut = bpy.data.meshes.new('Quad.Thick.Outline.Cut')
me_quad_thick_outline_cut.from_pydata([(1.0, -1.0, 0.15), (1.0, 1.0, 0.15), (-1.0, -1.0, 0.15), (-1.0, 1.0, 0.15), (1.0, -1.0, -0.15), (1.0, 1.0, -0.15), (-1.0, -1.0, -0.15), (-1.0, 1.0, -0.15)], [], [(0, 1, 3, 2), (4, 6, 7, 5), (0, 2, 6, 4), (1, 0, 4, 5), (3, 1, 5, 7), (2, 3, 7, 6)])
_uv = me_quad_thick_outline_cut.uv_layers.new(name='UVMap')
_uv.uv.foreach_set('vector', [0.5, 0.06522, 0.5, 0.5, 0.06522, 0.5, 0.06522, 0.06522, 0.5, 1.0, 0.06522, 1.0, 0.06522, 0.5652, 0.5, 0.5652, 0.5, 0.06522, 0.06522, 0.06522, 0.06522, 0.0, 0.5, 0.0, 0.5, 0.5, 0.5, 0.06522, 0.5652, 0.06522, 0.5652, 0.5, 0.06522, 0.5, 0.5, 0.5, 0.5, 0.5652, 0.06522, 0.5652, 0.06522, 0.06522, 0.06522, 0.5, 6.011e-08, 0.5, 0.0, 0.06522])
me_quad_thick_outline_cut.update()
me_square_thick_outline_cut = bpy.data.meshes.new('Square.Thick.Outline.Cut')
me_square_thick_outline_cut.from_pydata([(0.6616, -0.6616, 0.15), (0.6616, 0.6616, 0.15), (-0.6616, -0.6616, 0.15), (-0.6616, 0.6616, 0.15), (0.6616, -0.6616, -0.15), (0.6616, 0.6616, -0.15), (-0.6616, -0.6616, -0.15), (-0.6616, 0.6616, -0.15)], [], [(0, 1, 3, 2), (4, 6, 7, 5), (0, 2, 6, 4), (1, 0, 4, 5), (3, 1, 5, 7), (2, 3, 7, 6)])
_uv = me_square_thick_outline_cut.uv_layers.new(name='UVMap')
_uv.uv.foreach_set('vector', [0.5, 0.09241, 0.5, 0.5, 0.09241, 0.5, 0.09241, 0.09241, 0.5, 1.0, 0.09241, 1.0, 0.09241, 0.5924, 0.5, 0.5924, 0.5, 0.09241, 0.09241, 0.09241, 0.09241, 6.871e-08, 0.5, 2.29e-08, 0.5, 0.5, 0.5, 0.09241, 0.5924, 0.09241, 0.5924, 0.5, 0.09241, 0.5, 0.5, 0.5, 0.5, 0.5924, 0.09241, 0.5924, 0.09241, 0.09241, 0.09241, 0.5, 9.162e-08, 0.5, 0.0, 0.09241])
me_square_thick_outline_cut.update()
me_square45_thick_outline_cut = bpy.data.meshes.new('Square45.Thick.Outline.Cut')
me_square45_thick_outline_cut.from_pydata([(7.995e-07, -0.8179, 0.15), (0.8179, 7.995e-07, 0.15), (-0.8179, -7.995e-07, 0.15), (-7.995e-07, 0.8179, 0.15), (7.995e-07, -0.8179, -0.15), (0.8179, 7.995e-07, -0.15), (-0.8179, -7.995e-07, -0.15), (-7.995e-07, 0.8179, -0.15)], [], [(0, 1, 3, 2), (4, 6, 7, 5), (0, 2, 6, 4), (1, 0, 4, 5), (3, 1, 5, 7), (2, 3, 7, 6)])
_uv = me_square45_thick_outline_cut.uv_layers.new(name='UVMap')
_uv.uv.foreach_set('vector', [0.103, 0.103, 0.5, 0.103, 0.5, 0.5, 0.103, 0.5, 0.103, 1.0, 0.103, 0.603, 0.5, 0.603, 0.5, 1.0, 0.103, 0.103, 0.103, 0.5, -2.576e-08, 0.5, 0.0, 0.103, 0.5, 0.103, 0.103, 0.103, 0.103, 1.031e-07, 0.5, 0.0, 0.5, 0.5, 0.5, 0.103, 0.603, 0.103, 0.603, 0.5, 0.103, 0.5, 0.5, 0.5, 0.5, 0.603, 0.103, 0.603])
me_square45_thick_outline_cut.update()
me_trapazoid_thick_outline_cut = bpy.data.meshes.new('Trapazoid.Thick.Outline.Cut')
me_trapazoid_thick_outline_cut.from_pydata([(0.3849, -0.6616, 0.15), (0.8228, 0.6616, 0.15), (-0.3849, -0.6616, 0.15), (-0.8228, 0.6616, 0.15), (0.3849, -0.6616, -0.15), (0.8228, 0.6616, -0.15), (-0.3849, -0.6616, -0.15), (-0.8228, 0.6616, -0.15)], [], [(0, 1, 3, 2), (4, 6, 7, 5), (0, 2, 6, 4), (1, 0, 4, 5), (3, 1, 5, 7), (2, 3, 7, 6)])
_uv = me_trapazoid_thick_outline_cut.uv_layers.new(name='UVMap')
_uv.uv.foreach_set('vector', [0.3101, 0.08568, 0.5603, 0.4222, 0.09025, 0.5778, 0.09025, 0.1584, 0.5886, 0.9272, 0.3687, 1.0, 0.1186, 0.6635, 0.5886, 0.5079, 0.3101, 0.08568, 0.09025, 0.1584, 0.0619, 0.07276, 0.2818, -2.834e-08, 0.5603, 0.4222, 0.3101, 0.08568, 0.3826, 0.03185, 0.6327, 0.3684, 0.09025, 0.5778, 0.5603, 0.4222, 0.5886, 0.5079, 0.1186, 0.6635, 0.09025, 0.1584, 0.09025, 0.5778, 3.647e-08, 0.5778, -1.451e-08, 0.1584])
me_trapazoid_thick_outline_cut.update()
me_triangledown_thick_outline_cut = bpy.data.meshes.new('TriangleDown.Thick.Outline.Cut')
me_triangledown_thick_outline_cut.from_pydata([(-7.563e-07, 0.8099, 0.15), (-0.866, -0.6901, 0.15), (0.866, -0.6901, 0.15), (-7.563e-07, 0.8099, -0.15), (-0.866, -0.6901, -0.15), (0.866, -0.6901, -0.15)], [], [(1, 2, 0), (4, 3, 5), (1, 0, 3, 4), (2, 1, 4, 5), (0, 2, 5, 3)])
_uv = me_triangledown_thick_outline_cut.uv_layers.new(name='UVMap')
_uv.uv.foreach_set('vector', [0.09623, 0.3611, 0.5774, 0.6389, 0.09623, 0.9167, 0.1443, 0.2778, 0.6255, 4.105e-08, 0.6255, 0.5556, 0.09623, 0.3611, 0.09623, 0.9167, 3.423e-08, 0.9167, 1.237e-07, 0.3611, 0.5774, 0.6389, 0.09623, 0.3611, 0.1443, 0.2778, 0.6255, 0.5556, 0.09623, 0.9167, 0.5774, 0.6389, 0.6255, 0.7222, 0.1443, 1.0])
me_triangledown_thick_outline_cut.update()
me_triangleup_thick_outline_cut = bpy.data.meshes.new('TriangleUp.Thick.Outline.Cut')
me_triangleup_thick_outline_cut.from_pydata([(-9.216e-07, -0.8939, 0.15), (0.866, 0.6061, 0.15), (-0.866, 0.6061, 0.15), (-9.216e-07, -0.8939, -0.15), (0.866, 0.6061, -0.15), (-0.866, 0.6061, -0.15)], [], [(1, 2, 0), (4, 3, 5), (1, 0, 3, 4), (2, 1, 4, 5), (0, 2, 5, 3)])
_uv = me_triangleup_thick_outline_cut.uv_layers.new(name='UVMap')
_uv.uv.foreach_set('vector', [0.5774, 0.3611, 0.09623, 0.6389, 0.09623, 0.08333, 0.6255, 0.4444, 0.6255, 1.0, 0.1443, 0.7222, 0.5774, 0.3611, 0.09623, 0.08333, 0.1443, 2.059e-08, 0.6255, 0.2778, 0.09623, 0.6389, 0.5774, 0.3611, 0.6255, 0.4444, 0.1443, 0.7222, 0.09623, 0.08333, 0.09623, 0.6389, 1.005e-07, 0.6389, 2.708e-08, 0.08333])
me_triangleup_thick_outline_cut.update()
me_parallelogram_thick_outline_cut = bpy.data.meshes.new('Parallelogram.Thick.Outline.Cut')
me_parallelogram_thick_outline_cut.from_pydata([(-0.004584, -0.9411, 0.15), (0.5918, 0.01326, 0.15), (-0.5981, -0.02336, 0.15), (-0.00173, 0.931, 0.15), (-0.004584, -0.9411, -0.15), (0.5918, 0.01326, -0.15), (-0.5981, -0.02336, -0.15), (-0.00173, 0.931, -0.15)], [], [(0, 1, 3, 2), (4, 6, 7, 5), (0, 2, 6, 4), (1, 0, 4, 5), (3, 1, 5, 7), (2, 3, 7, 6)])
_uv = me_parallelogram_thick_outline_cut.uv_layers.new(name='UVMap')
_uv.uv.foreach_set('vector', [0.1057, 0.1102, 0.5192, 0.1624, 0.6437, 0.5476, 0.2302, 0.4954, -1.635e-08, 0.9478, 0.2163, 0.6056, 0.6298, 0.6578, 0.4135, 1.0, 0.1057, 0.1102, 0.2302, 0.4954, 0.1245, 0.5296, 2.285e-08, 0.1444, 0.5192, 0.1624, 0.1057, 0.1102, 0.1196, 1.033e-09, 0.5332, 0.0522, 0.6437, 0.5476, 0.5192, 0.1624, 0.625, 0.1283, 0.7495, 0.5134, 0.2302, 0.4954, 0.6437, 0.5476, 0.6298, 0.6578, 0.2163, 0.6056])
me_parallelogram_thick_outline_cut.update()
me_octagon_thick_outline_cut = bpy.data.meshes.new('Octagon.Thick.Outline.Cut')
me_octagon_thick_outline_cut.from_pydata([(-0.2855, 0.6893, 0.15), (-0.6893, 0.2855, 0.15), (-0.6893, -0.2855, 0.15), (-0.2855, -0.6893, 0.15), (0.2855, -0.6893, 0.15), (0.6893, -0.2855, 0.15), (0.6893, 0.2855, 0.15), (0.2855, 0.6893, 0.15), (-0.2855, 0.6893, -0.15), (-0.6893, 0.2855, -0.15), (-0.6893, -0.2855, -0.15), (-0.2855, -0.6893, -0.15), (0.2855, -0.6893, -0.15), (0.6893, -0.2855, -0.15), (0.6893, 0.2855, -0.15), (0.2855, 0.6893, -0.15)], [], [(1, 2, 3, 4, 5, 6, 7, 0), (9, 8, 15, 14, 13, 12, 11, 10), (1, 0, 8, 9), (2, 1, 9, 10), (3, 2, 10, 11), (4, 3, 11, 12), (5, 4, 12, 13), (6, 5, 13, 14), (7, 6, 14, 15), (0, 7, 15, 8)])
_uv = me_octagon_thick_outline_cut.uv_layers.new(name='UVMap')
_uv.uv.foreach_set('vector', [0.08936, 0.3797, 0.08936, 0.2096, 0.2096, 0.08936, 0.3797, 0.08936, 0.5, 0.2096, 0.5, 0.3797, 0.3797, 0.5, 0.2096, 0.5, 0.08936, 0.7096, 0.2096, 0.5894, 0.3797, 0.5894, 0.5, 0.7096, 0.5, 0.8797, 0.3797, 1.0, 0.2096, 1.0, 0.08936, 0.8797, 0.08936, 0.3797, 0.2096, 0.5, 0.1464, 0.5632, 0.02617, 0.4429, 0.08936, 0.2096, 0.08936, 0.3797, -3.183e-09, 0.3797, -1.062e-08, 0.2096, 0.2096, 0.08936, 0.08936, 0.2096, 0.02617, 0.1464, 0.1464, 0.02617, 0.3797, 0.08936, 0.2096, 0.08936, 0.2096, -9.163e-09, 0.3797, -1.66e-08, 0.5, 0.2096, 0.3797, 0.08936, 0.4429, 0.02617, 0.5632, 0.1464, 0.5, 0.3797, 0.5, 0.2096, 0.5894, 0.2096, 0.5894, 0.3797, 0.3797, 0.5, 0.5, 0.3797, 0.5632, 0.4429, 0.4429, 0.5632, 0.2096, 0.5, 0.3797, 0.5, 0.3797, 0.5894, 0.2096, 0.5894])
me_octagon_thick_outline_cut.update()
me_rectangle_thick_outline_cut = bpy.data.meshes.new('Rectangle.Thick.Outline.Cut')
me_rectangle_thick_outline_cut.from_pydata([(0.7305, -0.6289, 0.15), (0.7305, 0.6289, 0.15), (-0.7305, -0.6289, 0.15), (-0.7305, 0.6289, 0.15), (0.7305, -0.6289, -0.15), (0.7305, 0.6289, -0.15), (-0.7305, -0.6289, -0.15), (-0.7305, 0.6289, -0.15)], [], [(0, 1, 3, 2), (4, 6, 7, 5), (0, 2, 6, 4), (1, 0, 4, 5), (3, 1, 5, 7), (2, 3, 7, 6)])
_uv = me_rectangle_thick_outline_cut.uv_layers.new(name='UVMap')
_uv.uv.foreach_set('vector', [0.08787, 0.08787, 0.4131, 0.08787, 0.4131, 0.5, 0.08787, 0.5, 0.08787, 1.0, 0.08787, 0.5879, 0.4131, 0.5879, 0.4131, 1.0, 0.08787, 0.08787, 0.08787, 0.5, 1.742e-08, 0.5, 7.908e-08, 0.08787, 0.4131, 0.08787, 0.08787, 0.08787, 0.08787, 3.841e-09, 0.4131, 1.806e-08, 0.4131, 0.5, 0.4131, 0.08787, 0.5009, 0.08787, 0.5009, 0.5, 0.08787, 0.5, 0.4131, 0.5, 0.4131, 0.5879, 0.08787, 0.5879])
me_rectangle_thick_outline_cut.update()

# ---- objects
ob_dodecahedron = bpy.data.objects.new('Dodecahedron', me_solid_013)
ob_icosahedron = bpy.data.objects.new('Icosahedron', me_solid_014)
ob_cuboctahedron = bpy.data.objects.new('Cuboctahedron', me_solid_015)
ob_rhombicuboctahedron = bpy.data.objects.new('Rhombicuboctahedron', me_solid_016)
ob_rhombic_triacontahedron = bpy.data.objects.new('Rhombic Triacontahedron', me_solid_017)
ob_pentagonal_icositetrahedron = bpy.data.objects.new('Pentagonal Icositetrahedron', me_solid_018)
ob_truncated_octahedron = bpy.data.objects.new('Truncated Octahedron', me_solid_029)
ob_cylinder = bpy.data.objects.new('Cylinder', me_cylinder)
ob_circle = bpy.data.objects.new('Circle', me_plane_007)
ob_heptagram = bpy.data.objects.new('Heptagram', me_plane_013)
ob_hexagon = bpy.data.objects.new('Hexagon', me_plane_004)
ob_pentagon = bpy.data.objects.new('Pentagon', me_plane_008)
ob_quad = bpy.data.objects.new('Quad', me_plane)
ob_square = bpy.data.objects.new('Square', me_plane_006)
ob_square45 = bpy.data.objects.new('Square45', me_plane_005)
ob_trapazoid = bpy.data.objects.new('Trapazoid', me_plane_012)
ob_triangledown = bpy.data.objects.new('TriangleDown', me_plane_001)
ob_triangleup = bpy.data.objects.new('TriangleUp', me_plane_003)
ob_parallelogram = bpy.data.objects.new('Parallelogram', me_plane_011)
ob_octagon = bpy.data.objects.new('Octagon', me_plane_002)
ob_rectangle = bpy.data.objects.new('Rectangle', me_plane_010)
ob_circle_thick = bpy.data.objects.new('Circle.Thick', me_circle_thick_outline_cut)
ob_heptagram_thick = bpy.data.objects.new('Heptagram.Thick', me_heptagram_thick_outline_cut)
ob_hexagon_thick = bpy.data.objects.new('Hexagon.Thick', me_hexagon_thick_outline_cut)
ob_pentagon_thick = bpy.data.objects.new('Pentagon.Thick', me_pentagon_thick_outline_cut)
ob_quad_thick = bpy.data.objects.new('Quad.Thick', me_quad_thick_outline_cut)
ob_square_thick = bpy.data.objects.new('Square.Thick', me_square_thick_outline_cut)
ob_square45_thick = bpy.data.objects.new('Square45.Thick', me_square45_thick_outline_cut)
ob_trapazoid_thick = bpy.data.objects.new('Trapazoid.Thick', me_trapazoid_thick_outline_cut)
ob_triangledown_thick = bpy.data.objects.new('TriangleDown.Thick', me_triangledown_thick_outline_cut)
ob_triangleup_thick = bpy.data.objects.new('TriangleUp.Thick', me_triangleup_thick_outline_cut)
ob_parallelogram_thick = bpy.data.objects.new('Parallelogram.Thick', me_parallelogram_thick_outline_cut)
ob_octagon_thick = bpy.data.objects.new('Octagon.Thick', me_octagon_thick_outline_cut)
ob_rectangle_thick = bpy.data.objects.new('Rectangle.Thick', me_rectangle_thick_outline_cut)
ob_circle_thick_outline = bpy.data.objects.new('Circle.Thick.Outline', me_circle_thick_outline_cut)
ob_heptagram_thick_outline = bpy.data.objects.new('Heptagram.Thick.Outline', me_heptagram_thick_outline_cut)
ob_hexagon_thick_outline = bpy.data.objects.new('Hexagon.Thick.Outline', me_hexagon_thick_outline_cut)
ob_octagon_thick_outline = bpy.data.objects.new('Octagon.Thick.Outline', me_octagon_thick_outline_cut)
ob_parallelogram_thick_outline = bpy.data.objects.new('Parallelogram.Thick.Outline', me_parallelogram_thick_outline_cut)
ob_pentagon_thick_outline = bpy.data.objects.new('Pentagon.Thick.Outline', me_pentagon_thick_outline_cut)
ob_quad_thick_outline = bpy.data.objects.new('Quad.Thick.Outline', me_quad_thick_outline_cut)
ob_rectangle_thick_outline = bpy.data.objects.new('Rectangle.Thick.Outline', me_rectangle_thick_outline_cut)
ob_square_thick_outline = bpy.data.objects.new('Square.Thick.Outline', me_square_thick_outline_cut)
ob_square45_thick_outline = bpy.data.objects.new('Square45.Thick.Outline', me_square45_thick_outline_cut)
ob_trapazoid_thick_outline = bpy.data.objects.new('Trapazoid.Thick.Outline', me_trapazoid_thick_outline_cut)
ob_triangledown_thick_outline = bpy.data.objects.new('TriangleDown.Thick.Outline', me_triangledown_thick_outline_cut)
ob_triangleup_thick_outline = bpy.data.objects.new('TriangleUp.Thick.Outline', me_triangleup_thick_outline_cut)
ob_circle_thick_outline_cut = bpy.data.objects.new('Circle.Thick.Outline.Cut', me_circle_thick_outline_cut)
ob_heptagram_thick_outline_cut = bpy.data.objects.new('Heptagram.Thick.Outline.Cut', me_heptagram_thick_outline_cut)
ob_hexagon_thick_outline_cut = bpy.data.objects.new('Hexagon.Thick.Outline.Cut', me_hexagon_thick_outline_cut)
ob_octagon_thick_outline_cut = bpy.data.objects.new('Octagon.Thick.Outline.Cut', me_octagon_thick_outline_cut)
ob_parallelogram_thick_outline_cut = bpy.data.objects.new('Parallelogram.Thick.Outline.Cut', me_parallelogram_thick_outline_cut)
ob_pentagon_thick_outline_cut = bpy.data.objects.new('Pentagon.Thick.Outline.Cut', me_pentagon_thick_outline_cut)
ob_quad_thick_outline_cut = bpy.data.objects.new('Quad.Thick.Outline.Cut', me_quad_thick_outline_cut)
ob_rectangle_thick_outline_cut = bpy.data.objects.new('Rectangle.Thick.Outline.Cut', me_rectangle_thick_outline_cut)
ob_square_thick_outline_cut = bpy.data.objects.new('Square.Thick.Outline.Cut', me_square_thick_outline_cut)
ob_square45_thick_outline_cut = bpy.data.objects.new('Square45.Thick.Outline.Cut', me_square45_thick_outline_cut)
ob_trapazoid_thick_outline_cut = bpy.data.objects.new('Trapazoid.Thick.Outline.Cut', me_trapazoid_thick_outline_cut)
ob_triangledown_thick_outline_cut = bpy.data.objects.new('TriangleDown.Thick.Outline.Cut', me_triangledown_thick_outline_cut)
ob_triangleup_thick_outline_cut = bpy.data.objects.new('TriangleUp.Thick.Outline.Cut', me_triangleup_thick_outline_cut)

# ---- transforms, parenting, visibility, modifiers, constraints
ob_dodecahedron.location = (0.0, -2.409, 0.0)
ob_dodecahedron.rotation_euler = (0.0, 0.0, -1.6)
ob_icosahedron.location = (-3.023, 0.9536, 0.0)
ob_cuboctahedron.location = (0.0, 2.563, 0.0)
ob_rhombicuboctahedron.location = (-2.376, -1.473, 0.0)
ob_rhombic_triacontahedron.location = (2.316, 1.6, 1.192e-07)
ob_pentagonal_icositetrahedron.location = (2.133, -0.4576, 0.0)
ob_truncated_octahedron.location = (-2.456, 3.591, 0.0)
ob_cylinder.location = (0.0, 0.0, 0.0)
ob_circle.location = (0.0, 0.0, 0.0)
ob_heptagram.location = (0.0, 0.0, 0.0)
ob_hexagon.location = (0.0, 0.0, 0.0)
ob_pentagon.location = (0.0, 0.0, 0.0)
ob_quad.location = (0.0, 0.0, 0.0)
ob_square.location = (0.0, 0.0, 0.0)
ob_square45.location = (0.0, 0.0, 0.0)
ob_trapazoid.location = (0.0, 0.0, 0.0)
ob_triangledown.location = (0.0, 0.0, 0.0)
ob_triangleup.location = (0.0, 0.0, 0.0)
ob_parallelogram.location = (0.0, 0.0, 0.0)
ob_octagon.location = (0.0, 0.0, 0.0)
_m = ob_octagon.modifiers.new('Smooth — ND SBA', 'NODES')
_m.node_group = ng_smooth_by_angle
_gi = [s.identifier for s in ng_smooth_by_angle.interface.items_tree if s.item_type == 'SOCKET' and s.in_out == 'INPUT']
_m[_gi[2]] = True  # Ignore Sharpness
_m.use_pin_to_last = True
_m.show_group_selector = False
ob_rectangle.location = (0.0, 0.0, 0.0)
ob_circle_thick.location = (0.0, 0.0, 4.586)
_m = ob_circle_thick.modifiers.new('Smooth — ND SBA', 'NODES')
_m.node_group = ng_smooth_by_angle
_gi = [s.identifier for s in ng_smooth_by_angle.interface.items_tree if s.item_type == 'SOCKET' and s.in_out == 'INPUT']
_m[_gi[2]] = True  # Ignore Sharpness
_m.use_pin_to_last = True
_m.show_group_selector = False
ob_heptagram_thick.location = (0.0, 0.0, 5.429)
_m = ob_heptagram_thick.modifiers.new('Smooth — ND SBA', 'NODES')
_m.node_group = ng_smooth_by_angle
_gi = [s.identifier for s in ng_smooth_by_angle.interface.items_tree if s.item_type == 'SOCKET' and s.in_out == 'INPUT']
_m[_gi[2]] = True  # Ignore Sharpness
_m.use_pin_to_last = True
_m.show_group_selector = False
ob_hexagon_thick.location = (0.0, 0.0, 6.074)
_m = ob_hexagon_thick.modifiers.new('Smooth — ND SBA', 'NODES')
_m.node_group = ng_smooth_by_angle
_gi = [s.identifier for s in ng_smooth_by_angle.interface.items_tree if s.item_type == 'SOCKET' and s.in_out == 'INPUT']
_m[_gi[2]] = True  # Ignore Sharpness
_m.use_pin_to_last = True
_m.show_group_selector = False
ob_pentagon_thick.location = (0.0, 0.0, 7.079)
_m = ob_pentagon_thick.modifiers.new('Smooth — ND SBA', 'NODES')
_m.node_group = ng_smooth_by_angle
_gi = [s.identifier for s in ng_smooth_by_angle.interface.items_tree if s.item_type == 'SOCKET' and s.in_out == 'INPUT']
_m[_gi[2]] = True  # Ignore Sharpness
_m.use_pin_to_last = True
_m.show_group_selector = False
ob_quad_thick.location = (0.0, 0.0, 7.939)
_m = ob_quad_thick.modifiers.new('Smooth — ND SBA', 'NODES')
_m.node_group = ng_smooth_by_angle
_gi = [s.identifier for s in ng_smooth_by_angle.interface.items_tree if s.item_type == 'SOCKET' and s.in_out == 'INPUT']
_m[_gi[2]] = True  # Ignore Sharpness
_m.use_pin_to_last = True
_m.show_group_selector = False
ob_square_thick.location = (0.0, 0.0, 8.544)
_m = ob_square_thick.modifiers.new('Smooth — ND SBA', 'NODES')
_m.node_group = ng_smooth_by_angle
_gi = [s.identifier for s in ng_smooth_by_angle.interface.items_tree if s.item_type == 'SOCKET' and s.in_out == 'INPUT']
_m[_gi[2]] = True  # Ignore Sharpness
_m.use_pin_to_last = True
_m.show_group_selector = False
ob_square45_thick.location = (0.0, 0.0, 9.207)
_m = ob_square45_thick.modifiers.new('Smooth — ND SBA', 'NODES')
_m.node_group = ng_smooth_by_angle
_gi = [s.identifier for s in ng_smooth_by_angle.interface.items_tree if s.item_type == 'SOCKET' and s.in_out == 'INPUT']
_m[_gi[2]] = True  # Ignore Sharpness
_m.use_pin_to_last = True
_m.show_group_selector = False
ob_trapazoid_thick.location = (0.0, 0.0, 3.367)
_m = ob_trapazoid_thick.modifiers.new('Smooth — ND SBA', 'NODES')
_m.node_group = ng_smooth_by_angle
_gi = [s.identifier for s in ng_smooth_by_angle.interface.items_tree if s.item_type == 'SOCKET' and s.in_out == 'INPUT']
_m[_gi[2]] = True  # Ignore Sharpness
_m.use_pin_to_last = True
_m.show_group_selector = False
ob_triangledown_thick.location = (0.0, 0.0, 9.947)
_m = ob_triangledown_thick.modifiers.new('Smooth — ND SBA', 'NODES')
_m.node_group = ng_smooth_by_angle
_gi = [s.identifier for s in ng_smooth_by_angle.interface.items_tree if s.item_type == 'SOCKET' and s.in_out == 'INPUT']
_m[_gi[2]] = True  # Ignore Sharpness
_m.use_pin_to_last = True
_m.show_group_selector = False
ob_triangleup_thick.location = (0.0, 0.0, 10.45)
_m = ob_triangleup_thick.modifiers.new('Smooth — ND SBA', 'NODES')
_m.node_group = ng_smooth_by_angle
_gi = [s.identifier for s in ng_smooth_by_angle.interface.items_tree if s.item_type == 'SOCKET' and s.in_out == 'INPUT']
_m[_gi[2]] = True  # Ignore Sharpness
_m.use_pin_to_last = True
_m.show_group_selector = False
ob_parallelogram_thick.location = (0.0, 0.0, 6.629)
_m = ob_parallelogram_thick.modifiers.new('Smooth — ND SBA', 'NODES')
_m.node_group = ng_smooth_by_angle
_gi = [s.identifier for s in ng_smooth_by_angle.interface.items_tree if s.item_type == 'SOCKET' and s.in_out == 'INPUT']
_m[_gi[2]] = True  # Ignore Sharpness
_m.use_pin_to_last = True
_m.show_group_selector = False
ob_octagon_thick.location = (0.0, 0.0, 2.024)
_m = ob_octagon_thick.modifiers.new('Smooth — ND SBA', 'NODES')
_m.node_group = ng_smooth_by_angle
_gi = [s.identifier for s in ng_smooth_by_angle.interface.items_tree if s.item_type == 'SOCKET' and s.in_out == 'INPUT']
_m[_gi[2]] = True  # Ignore Sharpness
_m.use_pin_to_last = True
_m.show_group_selector = False
ob_rectangle_thick.location = (0.0, 0.0, 0.9004)
_m = ob_rectangle_thick.modifiers.new('Smooth — ND SBA', 'NODES')
_m.node_group = ng_smooth_by_angle
_gi = [s.identifier for s in ng_smooth_by_angle.interface.items_tree if s.item_type == 'SOCKET' and s.in_out == 'INPUT']
_m[_gi[2]] = True  # Ignore Sharpness
_m.use_pin_to_last = True
_m.show_group_selector = False
ob_circle_thick_outline.location = (0.0, 0.0, 4.586)
_m = ob_circle_thick_outline.modifiers.new('Difference — ND Bool', 'BOOLEAN')
_m.object = ob_circle_thick_outline_cut
_m.solver = 'FAST'
_m.material_mode = 'TRANSFER'
_m = ob_circle_thick_outline.modifiers.new('Smooth — ND SBA', 'NODES')
_m.node_group = ng_smooth_by_angle
_gi = [s.identifier for s in ng_smooth_by_angle.interface.items_tree if s.item_type == 'SOCKET' and s.in_out == 'INPUT']
_m[_gi[2]] = True  # Ignore Sharpness
_m.use_pin_to_last = True
_m.show_group_selector = False
ob_heptagram_thick_outline.location = (0.0, 0.0, 5.429)
_m = ob_heptagram_thick_outline.modifiers.new('Difference — ND Bool', 'BOOLEAN')
_m.object = ob_heptagram_thick_outline_cut
_m.solver = 'FAST'
_m.material_mode = 'TRANSFER'
_m = ob_heptagram_thick_outline.modifiers.new('Smooth — ND SBA', 'NODES')
_m.node_group = ng_smooth_by_angle
_gi = [s.identifier for s in ng_smooth_by_angle.interface.items_tree if s.item_type == 'SOCKET' and s.in_out == 'INPUT']
_m[_gi[2]] = True  # Ignore Sharpness
_m.use_pin_to_last = True
_m.show_group_selector = False
ob_hexagon_thick_outline.location = (0.0, 0.0, 6.074)
_m = ob_hexagon_thick_outline.modifiers.new('Difference — ND Bool', 'BOOLEAN')
_m.object = ob_hexagon_thick_outline_cut
_m.solver = 'FAST'
_m.material_mode = 'TRANSFER'
_m = ob_hexagon_thick_outline.modifiers.new('Smooth — ND SBA', 'NODES')
_m.node_group = ng_smooth_by_angle
_gi = [s.identifier for s in ng_smooth_by_angle.interface.items_tree if s.item_type == 'SOCKET' and s.in_out == 'INPUT']
_m[_gi[2]] = True  # Ignore Sharpness
_m.use_pin_to_last = True
_m.show_group_selector = False
ob_octagon_thick_outline.location = (0.0, 0.0, 2.024)
_m = ob_octagon_thick_outline.modifiers.new('Difference — ND Bool', 'BOOLEAN')
_m.object = ob_octagon_thick_outline_cut
_m.solver = 'FAST'
_m.material_mode = 'TRANSFER'
_m = ob_octagon_thick_outline.modifiers.new('Smooth — ND SBA', 'NODES')
_m.node_group = ng_smooth_by_angle
_gi = [s.identifier for s in ng_smooth_by_angle.interface.items_tree if s.item_type == 'SOCKET' and s.in_out == 'INPUT']
_m[_gi[2]] = True  # Ignore Sharpness
_m.use_pin_to_last = True
_m.show_group_selector = False
ob_parallelogram_thick_outline.location = (0.0, 0.0, 6.629)
_m = ob_parallelogram_thick_outline.modifiers.new('Difference — ND Bool', 'BOOLEAN')
_m.object = ob_parallelogram_thick_outline_cut
_m.solver = 'FAST'
_m.material_mode = 'TRANSFER'
_m = ob_parallelogram_thick_outline.modifiers.new('Smooth — ND SBA', 'NODES')
_m.node_group = ng_smooth_by_angle
_gi = [s.identifier for s in ng_smooth_by_angle.interface.items_tree if s.item_type == 'SOCKET' and s.in_out == 'INPUT']
_m[_gi[2]] = True  # Ignore Sharpness
_m.use_pin_to_last = True
_m.show_group_selector = False
ob_pentagon_thick_outline.location = (0.0, 0.0, 7.079)
_m = ob_pentagon_thick_outline.modifiers.new('Difference — ND Bool', 'BOOLEAN')
_m.object = ob_pentagon_thick_outline_cut
_m.solver = 'FAST'
_m.material_mode = 'TRANSFER'
_m = ob_pentagon_thick_outline.modifiers.new('Smooth — ND SBA', 'NODES')
_m.node_group = ng_smooth_by_angle
_gi = [s.identifier for s in ng_smooth_by_angle.interface.items_tree if s.item_type == 'SOCKET' and s.in_out == 'INPUT']
_m[_gi[2]] = True  # Ignore Sharpness
_m.use_pin_to_last = True
_m.show_group_selector = False
ob_quad_thick_outline.location = (0.0, 0.0, 7.939)
_m = ob_quad_thick_outline.modifiers.new('Difference — ND Bool', 'BOOLEAN')
_m.object = ob_quad_thick_outline_cut
_m.solver = 'FAST'
_m.material_mode = 'TRANSFER'
_m = ob_quad_thick_outline.modifiers.new('Smooth — ND SBA', 'NODES')
_m.node_group = ng_smooth_by_angle
_gi = [s.identifier for s in ng_smooth_by_angle.interface.items_tree if s.item_type == 'SOCKET' and s.in_out == 'INPUT']
_m[_gi[2]] = True  # Ignore Sharpness
_m.use_pin_to_last = True
_m.show_group_selector = False
ob_rectangle_thick_outline.location = (0.0, 0.0, 0.9004)
_m = ob_rectangle_thick_outline.modifiers.new('Difference — ND Bool', 'BOOLEAN')
_m.object = ob_rectangle_thick_outline_cut
_m.solver = 'FAST'
_m.material_mode = 'TRANSFER'
_m = ob_rectangle_thick_outline.modifiers.new('Smooth — ND SBA', 'NODES')
_m.node_group = ng_smooth_by_angle
_gi = [s.identifier for s in ng_smooth_by_angle.interface.items_tree if s.item_type == 'SOCKET' and s.in_out == 'INPUT']
_m[_gi[2]] = True  # Ignore Sharpness
_m.use_pin_to_last = True
_m.show_group_selector = False
ob_square_thick_outline.location = (0.0, 0.0, 8.544)
_m = ob_square_thick_outline.modifiers.new('Difference — ND Bool', 'BOOLEAN')
_m.object = ob_square_thick_outline_cut
_m.solver = 'FAST'
_m.material_mode = 'TRANSFER'
_m = ob_square_thick_outline.modifiers.new('Smooth — ND SBA', 'NODES')
_m.node_group = ng_smooth_by_angle
_gi = [s.identifier for s in ng_smooth_by_angle.interface.items_tree if s.item_type == 'SOCKET' and s.in_out == 'INPUT']
_m[_gi[2]] = True  # Ignore Sharpness
_m.use_pin_to_last = True
_m.show_group_selector = False
ob_square45_thick_outline.location = (0.0, 0.0, 9.207)
_m = ob_square45_thick_outline.modifiers.new('Difference — ND Bool', 'BOOLEAN')
_m.object = ob_square45_thick_outline_cut
_m.solver = 'FAST'
_m.material_mode = 'TRANSFER'
_m = ob_square45_thick_outline.modifiers.new('Smooth — ND SBA', 'NODES')
_m.node_group = ng_smooth_by_angle
_gi = [s.identifier for s in ng_smooth_by_angle.interface.items_tree if s.item_type == 'SOCKET' and s.in_out == 'INPUT']
_m[_gi[2]] = True  # Ignore Sharpness
_m.use_pin_to_last = True
_m.show_group_selector = False
ob_trapazoid_thick_outline.location = (0.0, 0.0, 3.367)
_m = ob_trapazoid_thick_outline.modifiers.new('Difference — ND Bool', 'BOOLEAN')
_m.object = ob_trapazoid_thick_outline_cut
_m.solver = 'FAST'
_m.material_mode = 'TRANSFER'
_m = ob_trapazoid_thick_outline.modifiers.new('Smooth — ND SBA', 'NODES')
_m.node_group = ng_smooth_by_angle
_gi = [s.identifier for s in ng_smooth_by_angle.interface.items_tree if s.item_type == 'SOCKET' and s.in_out == 'INPUT']
_m[_gi[2]] = True  # Ignore Sharpness
_m.use_pin_to_last = True
_m.show_group_selector = False
ob_triangledown_thick_outline.location = (0.0, 0.0, 9.947)
_m = ob_triangledown_thick_outline.modifiers.new('Difference — ND Bool', 'BOOLEAN')
_m.object = ob_triangledown_thick_outline_cut
_m.solver = 'FAST'
_m.material_mode = 'TRANSFER'
_m = ob_triangledown_thick_outline.modifiers.new('Smooth — ND SBA', 'NODES')
_m.node_group = ng_smooth_by_angle
_gi = [s.identifier for s in ng_smooth_by_angle.interface.items_tree if s.item_type == 'SOCKET' and s.in_out == 'INPUT']
_m[_gi[2]] = True  # Ignore Sharpness
_m.use_pin_to_last = True
_m.show_group_selector = False
ob_triangleup_thick_outline.location = (0.0, 0.0, 10.45)
_m = ob_triangleup_thick_outline.modifiers.new('Difference — ND Bool', 'BOOLEAN')
_m.object = ob_triangleup_thick_outline_cut
_m.solver = 'FAST'
_m.material_mode = 'TRANSFER'
_m = ob_triangleup_thick_outline.modifiers.new('Smooth — ND SBA', 'NODES')
_m.node_group = ng_smooth_by_angle
_gi = [s.identifier for s in ng_smooth_by_angle.interface.items_tree if s.item_type == 'SOCKET' and s.in_out == 'INPUT']
_m[_gi[2]] = True  # Ignore Sharpness
_m.use_pin_to_last = True
_m.show_group_selector = False
ob_circle_thick_outline_cut.parent = ob_circle_thick_outline
ob_circle_thick_outline_cut.matrix_parent_inverse = Matrix(((1.0, -0.0, 0.0, -0.0), (-0.0, 1.0, -0.0, 0.0), (0.0, -0.0, 1.0, -4.586), (-0.0, 0.0, -0.0, 1.0)))
ob_circle_thick_outline_cut.location = (0.0, 0.0, 4.586)
ob_circle_thick_outline_cut.scale = (0.9315, 0.9315, 1.896)
ob_circle_thick_outline_cut.hide_render = True
ob_circle_thick_outline_cut.visible_camera = False
ob_circle_thick_outline_cut.visible_diffuse = False
ob_circle_thick_outline_cut.visible_glossy = False
ob_circle_thick_outline_cut.visible_transmission = False
ob_circle_thick_outline_cut.visible_volume_scatter = False
ob_circle_thick_outline_cut.visible_shadow = False
ob_circle_thick_outline_cut.display_type = 'WIRE'
_m = ob_circle_thick_outline_cut.modifiers.new('Smooth — ND SBA', 'NODES')
_m.node_group = ng_smooth_by_angle
_gi = [s.identifier for s in ng_smooth_by_angle.interface.items_tree if s.item_type == 'SOCKET' and s.in_out == 'INPUT']
_m[_gi[2]] = True  # Ignore Sharpness
_m.use_pin_to_last = True
_m.show_group_selector = False
ob_heptagram_thick_outline_cut.parent = ob_heptagram_thick_outline
ob_heptagram_thick_outline_cut.matrix_parent_inverse = Matrix(((1.0, -0.0, 0.0, -0.0), (-0.0, 1.0, -0.0, 0.0), (0.0, -0.0, 1.0, -5.429), (-0.0, 0.0, -0.0, 1.0)))
ob_heptagram_thick_outline_cut.location = (0.0, 0.0, 5.429)
ob_heptagram_thick_outline_cut.scale = (0.9315, 0.9315, 1.896)
ob_heptagram_thick_outline_cut.hide_render = True
ob_heptagram_thick_outline_cut.visible_camera = False
ob_heptagram_thick_outline_cut.visible_diffuse = False
ob_heptagram_thick_outline_cut.visible_glossy = False
ob_heptagram_thick_outline_cut.visible_transmission = False
ob_heptagram_thick_outline_cut.visible_volume_scatter = False
ob_heptagram_thick_outline_cut.visible_shadow = False
ob_heptagram_thick_outline_cut.display_type = 'WIRE'
_m = ob_heptagram_thick_outline_cut.modifiers.new('Smooth — ND SBA', 'NODES')
_m.node_group = ng_smooth_by_angle
_gi = [s.identifier for s in ng_smooth_by_angle.interface.items_tree if s.item_type == 'SOCKET' and s.in_out == 'INPUT']
_m[_gi[2]] = True  # Ignore Sharpness
_m.use_pin_to_last = True
_m.show_group_selector = False
ob_hexagon_thick_outline_cut.parent = ob_hexagon_thick_outline
ob_hexagon_thick_outline_cut.matrix_parent_inverse = Matrix(((1.0, -0.0, 0.0, -0.0), (-0.0, 1.0, -0.0, 0.0), (0.0, -0.0, 1.0, -6.074), (-0.0, 0.0, -0.0, 1.0)))
ob_hexagon_thick_outline_cut.location = (0.0, 0.0, 6.074)
ob_hexagon_thick_outline_cut.scale = (0.9315, 0.9315, 1.896)
ob_hexagon_thick_outline_cut.hide_render = True
ob_hexagon_thick_outline_cut.visible_camera = False
ob_hexagon_thick_outline_cut.visible_diffuse = False
ob_hexagon_thick_outline_cut.visible_glossy = False
ob_hexagon_thick_outline_cut.visible_transmission = False
ob_hexagon_thick_outline_cut.visible_volume_scatter = False
ob_hexagon_thick_outline_cut.visible_shadow = False
ob_hexagon_thick_outline_cut.display_type = 'WIRE'
_m = ob_hexagon_thick_outline_cut.modifiers.new('Smooth — ND SBA', 'NODES')
_m.node_group = ng_smooth_by_angle
_gi = [s.identifier for s in ng_smooth_by_angle.interface.items_tree if s.item_type == 'SOCKET' and s.in_out == 'INPUT']
_m[_gi[2]] = True  # Ignore Sharpness
_m.use_pin_to_last = True
_m.show_group_selector = False
ob_octagon_thick_outline_cut.parent = ob_octagon_thick_outline
ob_octagon_thick_outline_cut.matrix_parent_inverse = Matrix(((1.0, -0.0, 0.0, -0.0), (-0.0, 1.0, -0.0, 0.0), (0.0, -0.0, 1.0, -2.024), (-0.0, 0.0, -0.0, 1.0)))
ob_octagon_thick_outline_cut.location = (0.0, 0.0, 2.024)
ob_octagon_thick_outline_cut.scale = (0.9315, 0.9315, 1.896)
ob_octagon_thick_outline_cut.hide_render = True
ob_octagon_thick_outline_cut.visible_camera = False
ob_octagon_thick_outline_cut.visible_diffuse = False
ob_octagon_thick_outline_cut.visible_glossy = False
ob_octagon_thick_outline_cut.visible_transmission = False
ob_octagon_thick_outline_cut.visible_volume_scatter = False
ob_octagon_thick_outline_cut.visible_shadow = False
ob_octagon_thick_outline_cut.display_type = 'WIRE'
_m = ob_octagon_thick_outline_cut.modifiers.new('Smooth — ND SBA', 'NODES')
_m.node_group = ng_smooth_by_angle
_gi = [s.identifier for s in ng_smooth_by_angle.interface.items_tree if s.item_type == 'SOCKET' and s.in_out == 'INPUT']
_m[_gi[2]] = True  # Ignore Sharpness
_m.use_pin_to_last = True
_m.show_group_selector = False
ob_parallelogram_thick_outline_cut.parent = ob_parallelogram_thick_outline
ob_parallelogram_thick_outline_cut.matrix_parent_inverse = Matrix(((1.0, -0.0, 0.0, -0.0), (-0.0, 1.0, -0.0, 0.0), (0.0, -0.0, 1.0, -6.629), (-0.0, 0.0, -0.0, 1.0)))
ob_parallelogram_thick_outline_cut.location = (0.0, 0.0, 6.629)
ob_parallelogram_thick_outline_cut.scale = (0.9315, 0.9315, 1.896)
ob_parallelogram_thick_outline_cut.hide_render = True
ob_parallelogram_thick_outline_cut.visible_camera = False
ob_parallelogram_thick_outline_cut.visible_diffuse = False
ob_parallelogram_thick_outline_cut.visible_glossy = False
ob_parallelogram_thick_outline_cut.visible_transmission = False
ob_parallelogram_thick_outline_cut.visible_volume_scatter = False
ob_parallelogram_thick_outline_cut.visible_shadow = False
ob_parallelogram_thick_outline_cut.display_type = 'WIRE'
_m = ob_parallelogram_thick_outline_cut.modifiers.new('Smooth — ND SBA', 'NODES')
_m.node_group = ng_smooth_by_angle
_gi = [s.identifier for s in ng_smooth_by_angle.interface.items_tree if s.item_type == 'SOCKET' and s.in_out == 'INPUT']
_m[_gi[2]] = True  # Ignore Sharpness
_m.use_pin_to_last = True
_m.show_group_selector = False
ob_pentagon_thick_outline_cut.parent = ob_pentagon_thick_outline
ob_pentagon_thick_outline_cut.matrix_parent_inverse = Matrix(((1.0, -0.0, 0.0, -0.0), (-0.0, 1.0, -0.0, 0.0), (0.0, -0.0, 1.0, -7.079), (-0.0, 0.0, -0.0, 1.0)))
ob_pentagon_thick_outline_cut.location = (0.0, 0.0, 7.079)
ob_pentagon_thick_outline_cut.scale = (0.9315, 0.9315, 1.896)
ob_pentagon_thick_outline_cut.hide_render = True
ob_pentagon_thick_outline_cut.visible_camera = False
ob_pentagon_thick_outline_cut.visible_diffuse = False
ob_pentagon_thick_outline_cut.visible_glossy = False
ob_pentagon_thick_outline_cut.visible_transmission = False
ob_pentagon_thick_outline_cut.visible_volume_scatter = False
ob_pentagon_thick_outline_cut.visible_shadow = False
ob_pentagon_thick_outline_cut.display_type = 'WIRE'
_m = ob_pentagon_thick_outline_cut.modifiers.new('Smooth — ND SBA', 'NODES')
_m.node_group = ng_smooth_by_angle
_gi = [s.identifier for s in ng_smooth_by_angle.interface.items_tree if s.item_type == 'SOCKET' and s.in_out == 'INPUT']
_m[_gi[2]] = True  # Ignore Sharpness
_m.use_pin_to_last = True
_m.show_group_selector = False
ob_quad_thick_outline_cut.parent = ob_quad_thick_outline
ob_quad_thick_outline_cut.matrix_parent_inverse = Matrix(((1.0, -0.0, 0.0, -0.0), (-0.0, 1.0, -0.0, 0.0), (0.0, -0.0, 1.0, -7.939), (-0.0, 0.0, -0.0, 1.0)))
ob_quad_thick_outline_cut.location = (0.0, 0.0, 7.939)
ob_quad_thick_outline_cut.scale = (0.9315, 0.9315, 1.896)
ob_quad_thick_outline_cut.hide_render = True
ob_quad_thick_outline_cut.visible_camera = False
ob_quad_thick_outline_cut.visible_diffuse = False
ob_quad_thick_outline_cut.visible_glossy = False
ob_quad_thick_outline_cut.visible_transmission = False
ob_quad_thick_outline_cut.visible_volume_scatter = False
ob_quad_thick_outline_cut.visible_shadow = False
ob_quad_thick_outline_cut.display_type = 'WIRE'
_m = ob_quad_thick_outline_cut.modifiers.new('Smooth — ND SBA', 'NODES')
_m.node_group = ng_smooth_by_angle
_gi = [s.identifier for s in ng_smooth_by_angle.interface.items_tree if s.item_type == 'SOCKET' and s.in_out == 'INPUT']
_m[_gi[2]] = True  # Ignore Sharpness
_m.use_pin_to_last = True
_m.show_group_selector = False
ob_rectangle_thick_outline_cut.parent = ob_rectangle_thick_outline
ob_rectangle_thick_outline_cut.matrix_parent_inverse = Matrix(((1.0, -0.0, 0.0, -0.0), (-0.0, 1.0, -0.0, 0.0), (0.0, -0.0, 1.0, -0.9004), (-0.0, 0.0, -0.0, 1.0)))
ob_rectangle_thick_outline_cut.location = (0.0, 0.0, 0.9004)
ob_rectangle_thick_outline_cut.scale = (0.9315, 0.9315, 1.896)
ob_rectangle_thick_outline_cut.hide_render = True
ob_rectangle_thick_outline_cut.visible_camera = False
ob_rectangle_thick_outline_cut.visible_diffuse = False
ob_rectangle_thick_outline_cut.visible_glossy = False
ob_rectangle_thick_outline_cut.visible_transmission = False
ob_rectangle_thick_outline_cut.visible_volume_scatter = False
ob_rectangle_thick_outline_cut.visible_shadow = False
ob_rectangle_thick_outline_cut.display_type = 'WIRE'
_m = ob_rectangle_thick_outline_cut.modifiers.new('Smooth — ND SBA', 'NODES')
_m.node_group = ng_smooth_by_angle
_gi = [s.identifier for s in ng_smooth_by_angle.interface.items_tree if s.item_type == 'SOCKET' and s.in_out == 'INPUT']
_m[_gi[2]] = True  # Ignore Sharpness
_m.use_pin_to_last = True
_m.show_group_selector = False
ob_square_thick_outline_cut.parent = ob_square_thick_outline
ob_square_thick_outline_cut.matrix_parent_inverse = Matrix(((1.0, -0.0, 0.0, -0.0), (-0.0, 1.0, -0.0, 0.0), (0.0, -0.0, 1.0, -8.544), (-0.0, 0.0, -0.0, 1.0)))
ob_square_thick_outline_cut.location = (0.0, 0.0, 8.544)
ob_square_thick_outline_cut.scale = (0.9315, 0.9315, 1.896)
ob_square_thick_outline_cut.hide_render = True
ob_square_thick_outline_cut.visible_camera = False
ob_square_thick_outline_cut.visible_diffuse = False
ob_square_thick_outline_cut.visible_glossy = False
ob_square_thick_outline_cut.visible_transmission = False
ob_square_thick_outline_cut.visible_volume_scatter = False
ob_square_thick_outline_cut.visible_shadow = False
ob_square_thick_outline_cut.display_type = 'WIRE'
_m = ob_square_thick_outline_cut.modifiers.new('Smooth — ND SBA', 'NODES')
_m.node_group = ng_smooth_by_angle
_gi = [s.identifier for s in ng_smooth_by_angle.interface.items_tree if s.item_type == 'SOCKET' and s.in_out == 'INPUT']
_m[_gi[2]] = True  # Ignore Sharpness
_m.use_pin_to_last = True
_m.show_group_selector = False
ob_square45_thick_outline_cut.parent = ob_square45_thick_outline
ob_square45_thick_outline_cut.matrix_parent_inverse = Matrix(((1.0, -0.0, 0.0, -0.0), (-0.0, 1.0, -0.0, 0.0), (0.0, -0.0, 1.0, -9.207), (-0.0, 0.0, -0.0, 1.0)))
ob_square45_thick_outline_cut.location = (0.0, 0.0, 9.207)
ob_square45_thick_outline_cut.scale = (0.9315, 0.9315, 1.896)
ob_square45_thick_outline_cut.hide_render = True
ob_square45_thick_outline_cut.visible_camera = False
ob_square45_thick_outline_cut.visible_diffuse = False
ob_square45_thick_outline_cut.visible_glossy = False
ob_square45_thick_outline_cut.visible_transmission = False
ob_square45_thick_outline_cut.visible_volume_scatter = False
ob_square45_thick_outline_cut.visible_shadow = False
ob_square45_thick_outline_cut.display_type = 'WIRE'
_m = ob_square45_thick_outline_cut.modifiers.new('Smooth — ND SBA', 'NODES')
_m.node_group = ng_smooth_by_angle
_gi = [s.identifier for s in ng_smooth_by_angle.interface.items_tree if s.item_type == 'SOCKET' and s.in_out == 'INPUT']
_m[_gi[2]] = True  # Ignore Sharpness
_m.use_pin_to_last = True
_m.show_group_selector = False
ob_trapazoid_thick_outline_cut.parent = ob_trapazoid_thick_outline
ob_trapazoid_thick_outline_cut.matrix_parent_inverse = Matrix(((1.0, -0.0, 0.0, -0.0), (-0.0, 1.0, -0.0, 0.0), (0.0, -0.0, 1.0, -3.367), (-0.0, 0.0, -0.0, 1.0)))
ob_trapazoid_thick_outline_cut.location = (0.0, 0.0, 3.367)
ob_trapazoid_thick_outline_cut.scale = (0.9315, 0.9315, 1.896)
ob_trapazoid_thick_outline_cut.hide_render = True
ob_trapazoid_thick_outline_cut.visible_camera = False
ob_trapazoid_thick_outline_cut.visible_diffuse = False
ob_trapazoid_thick_outline_cut.visible_glossy = False
ob_trapazoid_thick_outline_cut.visible_transmission = False
ob_trapazoid_thick_outline_cut.visible_volume_scatter = False
ob_trapazoid_thick_outline_cut.visible_shadow = False
ob_trapazoid_thick_outline_cut.display_type = 'WIRE'
_m = ob_trapazoid_thick_outline_cut.modifiers.new('Smooth — ND SBA', 'NODES')
_m.node_group = ng_smooth_by_angle
_gi = [s.identifier for s in ng_smooth_by_angle.interface.items_tree if s.item_type == 'SOCKET' and s.in_out == 'INPUT']
_m[_gi[2]] = True  # Ignore Sharpness
_m.use_pin_to_last = True
_m.show_group_selector = False
ob_triangledown_thick_outline_cut.parent = ob_triangledown_thick_outline
ob_triangledown_thick_outline_cut.matrix_parent_inverse = Matrix(((1.0, -0.0, 0.0, -0.0), (-0.0, 1.0, -0.0, 0.0), (0.0, -0.0, 1.0, -9.947), (-0.0, 0.0, -0.0, 1.0)))
ob_triangledown_thick_outline_cut.location = (0.0, 0.0, 9.947)
ob_triangledown_thick_outline_cut.scale = (0.9315, 0.9315, 1.896)
ob_triangledown_thick_outline_cut.hide_render = True
ob_triangledown_thick_outline_cut.visible_camera = False
ob_triangledown_thick_outline_cut.visible_diffuse = False
ob_triangledown_thick_outline_cut.visible_glossy = False
ob_triangledown_thick_outline_cut.visible_transmission = False
ob_triangledown_thick_outline_cut.visible_volume_scatter = False
ob_triangledown_thick_outline_cut.visible_shadow = False
ob_triangledown_thick_outline_cut.display_type = 'WIRE'
_m = ob_triangledown_thick_outline_cut.modifiers.new('Smooth — ND SBA', 'NODES')
_m.node_group = ng_smooth_by_angle
_gi = [s.identifier for s in ng_smooth_by_angle.interface.items_tree if s.item_type == 'SOCKET' and s.in_out == 'INPUT']
_m[_gi[2]] = True  # Ignore Sharpness
_m.use_pin_to_last = True
_m.show_group_selector = False
ob_triangleup_thick_outline_cut.parent = ob_triangleup_thick_outline
ob_triangleup_thick_outline_cut.matrix_parent_inverse = Matrix(((1.0, -0.0, 0.0, -0.0), (-0.0, 1.0, -0.0, 0.0), (0.0, -0.0, 1.0, -10.45), (-0.0, 0.0, -0.0, 1.0)))
ob_triangleup_thick_outline_cut.location = (0.0, 0.0, 10.45)
ob_triangleup_thick_outline_cut.scale = (0.9315, 0.9315, 1.896)
ob_triangleup_thick_outline_cut.hide_render = True
ob_triangleup_thick_outline_cut.visible_camera = False
ob_triangleup_thick_outline_cut.visible_diffuse = False
ob_triangleup_thick_outline_cut.visible_glossy = False
ob_triangleup_thick_outline_cut.visible_transmission = False
ob_triangleup_thick_outline_cut.visible_volume_scatter = False
ob_triangleup_thick_outline_cut.visible_shadow = False
ob_triangleup_thick_outline_cut.display_type = 'WIRE'
_m = ob_triangleup_thick_outline_cut.modifiers.new('Smooth — ND SBA', 'NODES')
_m.node_group = ng_smooth_by_angle
_gi = [s.identifier for s in ng_smooth_by_angle.interface.items_tree if s.item_type == 'SOCKET' and s.in_out == 'INPUT']
_m[_gi[2]] = True  # Ignore Sharpness
_m.use_pin_to_last = True
_m.show_group_selector = False

# ---- collection membership
col_3d.objects.link(ob_dodecahedron)
col_3d.objects.link(ob_icosahedron)
col_3d.objects.link(ob_cuboctahedron)
col_3d.objects.link(ob_rhombicuboctahedron)
col_3d.objects.link(ob_rhombic_triacontahedron)
col_3d.objects.link(ob_pentagonal_icositetrahedron)
col_3d.objects.link(ob_truncated_octahedron)
col_3d.objects.link(ob_cylinder)
col_2d.objects.link(ob_circle)
col_2d.objects.link(ob_heptagram)
col_2d.objects.link(ob_hexagon)
col_2d.objects.link(ob_pentagon)
col_2d.objects.link(ob_quad)
col_2d.objects.link(ob_square)
col_2d.objects.link(ob_square45)
col_2d.objects.link(ob_trapazoid)
col_2d.objects.link(ob_triangledown)
col_2d.objects.link(ob_triangleup)
col_2d.objects.link(ob_parallelogram)
col_2d.objects.link(ob_octagon)
col_2d.objects.link(ob_rectangle)
col_2d_thick.objects.link(ob_circle_thick)
col_2d_thick.objects.link(ob_heptagram_thick)
col_2d_thick.objects.link(ob_hexagon_thick)
col_2d_thick.objects.link(ob_pentagon_thick)
col_2d_thick.objects.link(ob_quad_thick)
col_2d_thick.objects.link(ob_square_thick)
col_2d_thick.objects.link(ob_square45_thick)
col_2d_thick.objects.link(ob_trapazoid_thick)
col_2d_thick.objects.link(ob_triangledown_thick)
col_2d_thick.objects.link(ob_triangleup_thick)
col_2d_thick.objects.link(ob_parallelogram_thick)
col_2d_thick.objects.link(ob_octagon_thick)
col_2d_thick.objects.link(ob_rectangle_thick)
col_2d_thick_outlines.objects.link(ob_circle_thick_outline)
col_2d_thick_outlines.objects.link(ob_heptagram_thick_outline)
col_2d_thick_outlines.objects.link(ob_hexagon_thick_outline)
col_2d_thick_outlines.objects.link(ob_octagon_thick_outline)
col_2d_thick_outlines.objects.link(ob_parallelogram_thick_outline)
col_2d_thick_outlines.objects.link(ob_pentagon_thick_outline)
col_2d_thick_outlines.objects.link(ob_quad_thick_outline)
col_2d_thick_outlines.objects.link(ob_rectangle_thick_outline)
col_2d_thick_outlines.objects.link(ob_square_thick_outline)
col_2d_thick_outlines.objects.link(ob_square45_thick_outline)
col_2d_thick_outlines.objects.link(ob_trapazoid_thick_outline)
col_2d_thick_outlines.objects.link(ob_triangledown_thick_outline)
col_2d_thick_outlines.objects.link(ob_triangleup_thick_outline)
col_utils.objects.link(ob_circle_thick_outline_cut)
col_utils.objects.link(ob_heptagram_thick_outline_cut)
col_utils.objects.link(ob_hexagon_thick_outline_cut)
col_utils.objects.link(ob_octagon_thick_outline_cut)
col_utils.objects.link(ob_parallelogram_thick_outline_cut)
col_utils.objects.link(ob_pentagon_thick_outline_cut)
col_utils.objects.link(ob_quad_thick_outline_cut)
col_utils.objects.link(ob_rectangle_thick_outline_cut)
col_utils.objects.link(ob_square_thick_outline_cut)
col_utils.objects.link(ob_square45_thick_outline_cut)
col_utils.objects.link(ob_trapazoid_thick_outline_cut)
col_utils.objects.link(ob_triangledown_thick_outline_cut)
col_utils.objects.link(ob_triangleup_thick_outline_cut)

# ---- scene / render settings (as saved in the file)
scene.frame_start = 1; scene.frame_end = 250; scene.frame_set(1)
scene.render.engine = 'BLENDER_EEVEE_NEXT'
bpy.context.view_layer.update()

# ---- added for rendering (the .blend has no active camera and no usable light): camera, sun
cam_auto = bpy.data.cameras.new('AutoCamera')
cam_auto.lens = 50.0
cam_auto.sensor_width = 36.0
cam_auto.clip_end = 1000.0
ob_auto_camera = bpy.data.objects.new('AutoCamera', cam_auto)
scene.collection.objects.link(ob_auto_camera)
ob_auto_camera.location = (14.1019, -16.8537, 16.3903)
ob_auto_camera.rotation_euler = (1.09748, -7.21219e-08, 0.694738)
scene.camera = ob_auto_camera
light_auto_sun = bpy.data.lights.new('AutoSun', 'SUN')
light_auto_sun.energy = 3.0
light_auto_sun.angle = 0.0523599
ob_auto_sun = bpy.data.objects.new('AutoSun', light_auto_sun)
scene.collection.objects.link(ob_auto_sun)
ob_auto_sun.rotation_euler = (0.872665, 0.174533, 0.523599)
bpy.context.view_layer.update()
